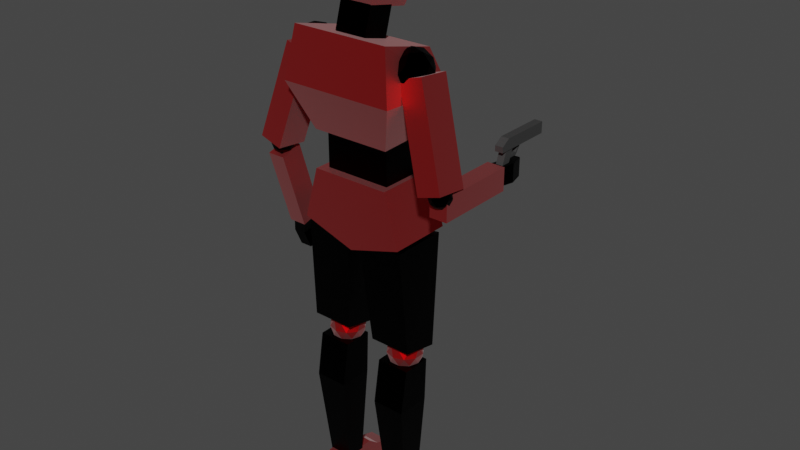 # Source: low_poly.blend  (saved by Blender 3.1.7; exported with 4.5.12 LTS)
import bpy
from mathutils import Matrix  # noqa: F401  (used for matrix-valued properties, if any)

bpy.ops.wm.read_factory_settings(use_empty=True)
scene = bpy.context.scene
scene.name = 'Scene'

# ---- collections
col_collection = bpy.data.collections.new('Collection'); scene.collection.children.link(col_collection)
col_background = bpy.data.collections.new('background'); scene.collection.children.link(col_background)
col_body = bpy.data.collections.new('body'); scene.collection.children.link(col_body)
col_gun = bpy.data.collections.new('gun'); scene.collection.children.link(col_gun)

# ---- materials (node trees are filled in below, after node groups)
mat_material_002 = bpy.data.materials.new('Material.002')
mat_material_002.use_transparent_shadow = False
mat_material_003 = bpy.data.materials.new('Material.003')
mat_material_003.use_transparent_shadow = False
mat_material_001 = bpy.data.materials.new('Material.001')
mat_material_001.use_transparent_shadow = False

# ---- material node trees
mat_material_002.use_nodes = True; mat_material_002.node_tree.nodes.clear()
_N = mat_material_002.node_tree.nodes; _L = mat_material_002.node_tree.links
n0 = _N.new('ShaderNodeBsdfPrincipled'); n0.name = 'Principled BSDF'; n0.location = (10, 300)
n0.distribution = 'GGX'
n0.subsurface_method = 'RANDOM_WALK_SKIN'
n0.inputs[0].default_value = (0.8, 0.0, 0.001614, 1.0)
n0.inputs[1].default_value = 1.0
n0.inputs[3].default_value = 1.45
n0.inputs[24].default_value = 0.2
n0.inputs[27].default_value = (0.0, 0.0, 0.0, 1.0)
n0.inputs[28].default_value = 1.0
n1 = _N.new('ShaderNodeOutputMaterial'); n1.name = 'Material Output'; n1.location = (300, 300)
n2 = _N.new('ShaderNodeObjectInfo'); n2.name = 'Object Info'; n2.location = (-180, 40)
_L.new(n0.outputs[0], n1.inputs[0])
n1.is_active_output = True
mat_material_003.use_nodes = True; mat_material_003.node_tree.nodes.clear()
_N = mat_material_003.node_tree.nodes; _L = mat_material_003.node_tree.links
n0 = _N.new('ShaderNodeBsdfPrincipled'); n0.name = 'Principled BSDF'; n0.location = (10, 300)
n0.distribution = 'GGX'
n0.subsurface_method = 'RANDOM_WALK_SKIN'
n0.inputs[0].default_value = (0.0, 0.0, 0.0, 1.0)
n0.inputs[1].default_value = 1.0
n0.inputs[3].default_value = 1.45
n0.inputs[27].default_value = (0.0, 0.0, 0.0, 1.0)
n0.inputs[28].default_value = 1.0
n1 = _N.new('ShaderNodeOutputMaterial'); n1.name = 'Material Output'; n1.location = (300, 300)
_L.new(n0.outputs[0], n1.inputs[0])
n1.is_active_output = True
mat_material_001.use_nodes = True; mat_material_001.node_tree.nodes.clear()
_N = mat_material_001.node_tree.nodes; _L = mat_material_001.node_tree.links
n0 = _N.new('ShaderNodeBsdfPrincipled'); n0.name = 'Principled BSDF'; n0.location = (10, 300)
n0.distribution = 'GGX'
n0.subsurface_method = 'RANDOM_WALK_SKIN'
n0.inputs[0].default_value = (0.03968, 0.03968, 0.03968, 1.0)
n0.inputs[3].default_value = 1.45
n0.inputs[27].default_value = (0.0, 0.0, 0.0, 1.0)
n0.inputs[28].default_value = 1.0
n1 = _N.new('ShaderNodeOutputMaterial'); n1.name = 'Material Output'; n1.location = (300, 300)
_L.new(n0.outputs[0], n1.inputs[0])
n1.is_active_output = True

# ---- world
world_world = bpy.data.worlds.new('World'); scene.world = world_world
world_world.use_nodes = True; world_world.node_tree.nodes.clear()
_N = world_world.node_tree.nodes; _L = world_world.node_tree.links
n0 = _N.new('ShaderNodeOutputWorld'); n0.name = 'World Output'; n0.location = (300, 300)
n1 = _N.new('ShaderNodeBackground'); n1.name = 'Background'; n1.location = (10, 300)
n1.inputs[0].default_value = (0.05088, 0.05088, 0.05088, 1.0)
_L.new(n1.outputs[0], n0.inputs[0])
n0.is_active_output = True
world_world.color = (0.05088, 0.05088, 0.05088)
world_world.use_sun_shadow = False
world_world.sun_shadow_jitter_overblur = 0.0

# ---- meshes
me_cube_001 = bpy.data.meshes.new('Cube.001')
me_cube_001.from_pydata([(-0.5968, -0.4033, -0.8064), (-0.5949, -0.6475, 0.8213), (-0.5968, 0.6283, -1.0), (-0.5949, 0.4676, 0.866), (0.5968, -0.4033, -0.8064), (0.5949, -0.6475, 0.8213), (0.5968, 0.6283, -1.0), (0.5949, 0.4676, 0.866), (-1.073, -1.0, 0.1042), (-1.073, 1.0, 0.1042), (1.164, 1.0, 0.1042), (1.164, -1.0, 0.1042)], [], [(8, 1, 3, 9), (9, 3, 7, 10), (10, 7, 5, 11), (11, 5, 1, 8), (2, 6, 4, 0), (7, 3, 1, 5), (4, 11, 8, 0), (6, 10, 11, 4), (2, 9, 10, 6), (0, 8, 9, 2)])
_uv = me_cube_001.uv_layers.new(name='UVMap')
_uv.uv.foreach_set('vector', [0.5, 0.0, 0.625, 0.0, 0.625, 0.25, 0.5, 0.25, 0.5, 0.25, 0.625, 0.25, 0.625, 0.5, 0.5, 0.5, 0.5, 0.5, 0.625, 0.5, 0.625, 0.75, 0.5, 0.75, 0.5, 0.75, 0.625, 0.75, 0.625, 1.0, 0.5, 1.0, 0.125, 0.5, 0.375, 0.5, 0.375, 0.75, 0.125, 0.75, 0.625, 0.5, 0.875, 0.5, 0.875, 0.75, 0.625, 0.75, 0.375, 0.75, 0.5, 0.75, 0.5, 1.0, 0.375, 1.0, 0.375, 0.5, 0.5, 0.5, 0.5, 0.75, 0.375, 0.75, 0.375, 0.25, 0.5, 0.25, 0.5, 0.5, 0.375, 0.5, 0.375, 0.0, 0.5, 0.0, 0.5, 0.25, 0.375, 0.25])
me_cube_001.materials.append(mat_material_002)
me_cube_001.use_remesh_fix_poles = True
me_cube_001.use_remesh_preserve_attributes = False
me_cube_001.update()
me_cube_002 = bpy.data.meshes.new('Cube.002')
me_cube_002.from_pydata([(-1.0, -1.0, -1.0), (-1.0, -1.0, 1.0), (-1.0, 1.0, -1.0), (-1.0, 1.0, 1.0), (1.0, -1.0, -1.0), (1.0, -1.0, 1.0), (1.0, 1.0, -1.0), (1.0, 1.0, 1.0)], [], [(0, 1, 3, 2), (2, 3, 7, 6), (6, 7, 5, 4), (4, 5, 1, 0), (2, 6, 4, 0), (7, 3, 1, 5)])
_uv = me_cube_002.uv_layers.new(name='UVMap')
_uv.uv.foreach_set('vector', [0.375, 0.0, 0.625, 0.0, 0.625, 0.25, 0.375, 0.25, 0.375, 0.25, 0.625, 0.25, 0.625, 0.5, 0.375, 0.5, 0.375, 0.5, 0.625, 0.5, 0.625, 0.75, 0.375, 0.75, 0.375, 0.75, 0.625, 0.75, 0.625, 1.0, 0.375, 1.0, 0.125, 0.5, 0.375, 0.5, 0.375, 0.75, 0.125, 0.75, 0.625, 0.5, 0.875, 0.5, 0.875, 0.75, 0.625, 0.75])
me_cube_002.materials.append(mat_material_003)
me_cube_002.use_remesh_fix_poles = True
me_cube_002.use_remesh_preserve_attributes = False
me_cube_002.update()
me_cube_003 = bpy.data.meshes.new('Cube.003')
me_cube_003.from_pydata([(-0.6955, -0.5368, -0.5872), (-0.863, -0.7254, 1.085), (-0.6955, 0.5473, -0.5449), (-0.863, 0.2599, 0.8413), (0.6955, -0.5368, -0.5872), (0.863, -0.7254, 1.085), (0.6955, 0.5473, -0.5449), (0.863, 0.2599, 0.8413), (-1.0, -0.8519, 0.2128), (-1.0, 0.545, 0.1599), (1.0, 0.545, 0.1599), (1.0, -0.8519, 0.2128), (-0.6121, -0.4184, -0.4861), (-0.6121, 0.4091, -0.4861), (0.5808, -0.4184, -0.4861), (0.5808, 0.4091, -0.4861), (-0.709, -0.5429, -1.244), (-0.9629, -0.5429, -2.147), (-0.709, 0.5746, -1.244), (-0.9629, 0.5746, -2.147), (0.6702, -0.5429, -1.244), (0.9241, -0.5429, -2.162), (0.6702, 0.5746, -1.244), (0.9241, 0.5746, -2.162), (-0.01939, 0.5746, -1.244), (-0.01939, 0.5746, -2.451), (-0.01939, -0.5429, -1.244), (-0.01939, -0.5429, -2.451)], [], [(8, 1, 3, 9), (9, 3, 7, 10), (10, 7, 5, 11), (11, 5, 1, 8), (2, 6, 4, 0), (7, 3, 1, 5), (4, 11, 8, 0), (6, 10, 11, 4), (2, 9, 10, 6), (0, 8, 9, 2), (15, 13, 12, 14), (16, 17, 19, 18), (24, 25, 23, 22), (22, 23, 21, 20), (26, 27, 17, 16), (24, 22, 20, 26), (25, 19, 17, 27), (23, 25, 27, 21), (18, 24, 26, 16), (20, 21, 27, 26), (18, 19, 25, 24), (12, 13, 15, 14)])
_uv = me_cube_003.uv_layers.new(name='UVMap')
_uv.uv.foreach_set('vector', [0.5266, 0.0, 0.625, 0.0, 0.625, 0.25, 0.5266, 0.25, 0.5266, 0.25, 0.625, 0.25, 0.625, 0.5, 0.5266, 0.5, 0.5266, 0.5, 0.625, 0.5, 0.625, 0.75, 0.5266, 0.75, 0.5266, 0.75, 0.625, 0.75, 0.625, 1.0, 0.5266, 1.0, 0.125, 0.5, 0.375, 0.5, 0.375, 0.75, 0.125, 0.75, 0.625, 0.5, 0.875, 0.5, 0.875, 0.75, 0.625, 0.75, 0.375, 0.75, 0.5266, 0.75, 0.5266, 1.0, 0.375, 1.0, 0.375, 0.5, 0.5266, 0.5, 0.5266, 0.75, 0.375, 0.75, 0.375, 0.25, 0.5266, 0.25, 0.5266, 0.5, 0.375, 0.5, 0.375, 0.0, 0.5266, 0.0, 0.5266, 0.25, 0.375, 0.25, 0.625, 0.5, 0.875, 0.5, 0.875, 0.75, 0.625, 0.75, 0.375, 0.0, 0.625, 0.0, 0.625, 0.25, 0.375, 0.25, 0.374, 0.374, 0.626, 0.374, 0.6269, 0.4981, 0.3731, 0.4981, 0.3731, 0.4981, 0.6269, 0.4981, 0.6269, 0.7519, 0.3731, 0.7519, 0.374, 0.8779, 0.626, 0.8779, 0.625, 1.004, 0.375, 1.004, 0.2471, 0.499, 0.3731, 0.4981, 0.3731, 0.7519, 0.2471, 0.751, 0.7529, 0.499, 0.8788, 0.5, 0.8788, 0.75, 0.7529, 0.751, 0.6269, 0.4981, 0.7529, 0.499, 0.7529, 0.751, 0.6269, 0.7519, 0.1212, 0.5, 0.2471, 0.499, 0.2471, 0.751, 0.1212, 0.75, 0.3731, 0.7519, 0.6269, 0.7519, 0.626, 0.8779, 0.374, 0.8779, 0.375, 0.25, 0.625, 0.25, 0.626, 0.374, 0.374, 0.374, 0.625, 0.0, 0.625, 0.25, 0.625, 0.5, 0.625, 0.75])
me_cube_003.materials.append(mat_material_002)
me_cube_003.use_remesh_fix_poles = True
me_cube_003.use_remesh_preserve_attributes = False
me_cube_003.update()
me_cube_005 = bpy.data.meshes.new('Cube.005')
me_cube_005.from_pydata([(-0.7118, -1.0, -1.049), (-0.4235, -0.7406, 0.8999), (-0.7118, 1.0, -1.049), (-0.4235, 0.5723, 1.043), (0.9566, -1.0, -1.171), (1.09, -0.7406, 0.8999), (0.9566, 1.0, -1.171), (1.09, 0.5723, 1.043)], [], [(0, 1, 3, 2), (2, 3, 7, 6), (6, 7, 5, 4), (4, 5, 1, 0), (2, 6, 4, 0), (7, 3, 1, 5)])
_uv = me_cube_005.uv_layers.new(name='UVMap')
_uv.uv.foreach_set('vector', [0.375, 0.0, 0.625, 0.0, 0.625, 0.25, 0.375, 0.25, 0.375, 0.25, 0.625, 0.25, 0.625, 0.5, 0.375, 0.5, 0.375, 0.5, 0.625, 0.5, 0.625, 0.75, 0.375, 0.75, 0.375, 0.75, 0.625, 0.75, 0.625, 1.0, 0.375, 1.0, 0.125, 0.5, 0.375, 0.5, 0.375, 0.75, 0.125, 0.75, 0.625, 0.5, 0.875, 0.5, 0.875, 0.75, 0.625, 0.75])
me_cube_005.materials.append(mat_material_003)
me_cube_005.use_remesh_fix_poles = True
me_cube_005.use_remesh_preserve_attributes = False
me_cube_005.update()
me_icosphere = bpy.data.meshes.new('Icosphere')
me_icosphere.from_pydata([(0.0, 0.0, -1.0), (0.7236, -0.5257, -0.4472), (-0.2764, -0.8506, -0.4472), (-0.8944, 0.0, -0.4472), (-0.2764, 0.8506, -0.4472), (0.7236, 0.5257, -0.4472), (0.2764, -0.8506, 0.4472), (-0.7236, -0.5257, 0.4472), (-0.7236, 0.5257, 0.4472), (0.2764, 0.8506, 0.4472), (0.8944, 0.0, 0.4472), (0.0, 0.0, 1.0), (-0.1625, -0.5, -0.8507), (0.4253, -0.309, -0.8507), (0.2629, -0.809, -0.5257), (0.8506, 0.0, -0.5257), (0.4253, 0.309, -0.8507), (-0.5257, 0.0, -0.8507), (-0.6882, -0.5, -0.5257), (-0.1625, 0.5, -0.8507), (-0.6882, 0.5, -0.5257), (0.2629, 0.809, -0.5257), (0.9511, -0.309, 0.0), (0.9511, 0.309, 0.0), (0.0, -1.0, 0.0), (0.5878, -0.809, 0.0), (-0.9511, -0.309, 0.0), (-0.5878, -0.809, 0.0), (-0.5878, 0.809, 0.0), (-0.9511, 0.309, 0.0), (0.5878, 0.809, 0.0), (0.0, 1.0, 0.0), (0.6882, -0.5, 0.5257), (-0.2629, -0.809, 0.5257), (-0.8506, 0.0, 0.5257), (-0.2629, 0.809, 0.5257), (0.6882, 0.5, 0.5257), (0.1625, -0.5, 0.8507), (0.5257, 0.0, 0.8507), (-0.4253, -0.309, 0.8507), (-0.4253, 0.309, 0.8507), (0.1625, 0.5, 0.8507)], [], [(0, 13, 12), (1, 13, 15), (0, 12, 17), (0, 17, 19), (0, 19, 16), (1, 15, 22), (2, 14, 24), (3, 18, 26), (4, 20, 28), (5, 21, 30), (1, 22, 25), (2, 24, 27), (3, 26, 29), (4, 28, 31), (5, 30, 23), (6, 32, 37), (7, 33, 39), (8, 34, 40), (9, 35, 41), (10, 36, 38), (38, 41, 11), (38, 36, 41), (36, 9, 41), (41, 40, 11), (41, 35, 40), (35, 8, 40), (40, 39, 11), (40, 34, 39), (34, 7, 39), (39, 37, 11), (39, 33, 37), (33, 6, 37), (37, 38, 11), (37, 32, 38), (32, 10, 38), (23, 36, 10), (23, 30, 36), (30, 9, 36), (31, 35, 9), (31, 28, 35), (28, 8, 35), (29, 34, 8), (29, 26, 34), (26, 7, 34), (27, 33, 7), (27, 24, 33), (24, 6, 33), (25, 32, 6), (25, 22, 32), (22, 10, 32), (30, 31, 9), (30, 21, 31), (21, 4, 31), (28, 29, 8), (28, 20, 29), (20, 3, 29), (26, 27, 7), (26, 18, 27), (18, 2, 27), (24, 25, 6), (24, 14, 25), (14, 1, 25), (22, 23, 10), (22, 15, 23), (15, 5, 23), (16, 21, 5), (16, 19, 21), (19, 4, 21), (19, 20, 4), (19, 17, 20), (17, 3, 20), (17, 18, 3), (17, 12, 18), (12, 2, 18), (15, 16, 5), (15, 13, 16), (13, 0, 16), (12, 14, 2), (12, 13, 14), (13, 1, 14)])
_uv = me_icosphere.uv_layers.new(name='UVMap')
_uv.uv.foreach_set('vector', [0.1818, 0.0, 0.2273, 0.07873, 0.1364, 0.07873, 0.2727, 0.1575, 0.3182, 0.07873, 0.3636, 0.1575, 0.9091, 0.0, 0.9545, 0.07873, 0.8636, 0.07873, 0.7273, 0.0, 0.7727, 0.07873, 0.6818, 0.07873, 0.5455, 0.0, 0.5909, 0.07873, 0.5, 0.07873, 0.2727, 0.1575, 0.3636, 0.1575, 0.3182, 0.2362, 0.09091, 0.1575, 0.1818, 0.1575, 0.1364, 0.2362, 0.8182, 0.1575, 0.9091, 0.1575, 0.8636, 0.2362, 0.6364, 0.1575, 0.7273, 0.1575, 0.6818, 0.2362, 0.4545, 0.1575, 0.5455, 0.1575, 0.5, 0.2362, 0.2727, 0.1575, 0.3182, 0.2362, 0.2273, 0.2362, 0.09091, 0.1575, 0.1364, 0.2362, 0.04546, 0.2362, 0.8182, 0.1575, 0.8636, 0.2362, 0.7727, 0.2362, 0.6364, 0.1575, 0.6818, 0.2362, 0.5909, 0.2362, 0.4545, 0.1575, 0.5, 0.2362, 0.4091, 0.2362, 0.1818, 0.3149, 0.2727, 0.3149, 0.2273, 0.3937, 0.0, 0.3149, 0.09091, 0.3149, 0.04546, 0.3937, 0.7273, 0.3149, 0.8182, 0.3149, 0.7727, 0.3937, 0.5455, 0.3149, 0.6364, 0.3149, 0.5909, 0.3937, 0.3636, 0.3149, 0.4545, 0.3149, 0.4091, 0.3937, 0.4091, 0.3937, 0.5, 0.3937, 0.4545, 0.4724, 0.4091, 0.3937, 0.4545, 0.3149, 0.5, 0.3937, 0.4545, 0.3149, 0.5455, 0.3149, 0.5, 0.3937, 0.5909, 0.3937, 0.6818, 0.3937, 0.6364, 0.4724, 0.5909, 0.3937, 0.6364, 0.3149, 0.6818, 0.3937, 0.6364, 0.3149, 0.7273, 0.3149, 0.6818, 0.3937, 0.7727, 0.3937, 0.8636, 0.3937, 0.8182, 0.4724, 0.7727, 0.3937, 0.8182, 0.3149, 0.8636, 0.3937, 0.8182, 0.3149, 0.9091, 0.3149, 0.8636, 0.3937, 0.04546, 0.3937, 0.1364, 0.3937, 0.09091, 0.4724, 0.04546, 0.3937, 0.09091, 0.3149, 0.1364, 0.3937, 0.09091, 0.3149, 0.1818, 0.3149, 0.1364, 0.3937, 0.2273, 0.3937, 0.3182, 0.3937, 0.2727, 0.4724, 0.2273, 0.3937, 0.2727, 0.3149, 0.3182, 0.3937, 0.2727, 0.3149, 0.3636, 0.3149, 0.3182, 0.3937, 0.4091, 0.2362, 0.4545, 0.3149, 0.3636, 0.3149, 0.4091, 0.2362, 0.5, 0.2362, 0.4545, 0.3149, 0.5, 0.2362, 0.5455, 0.3149, 0.4545, 0.3149, 0.5909, 0.2362, 0.6364, 0.3149, 0.5455, 0.3149, 0.5909, 0.2362, 0.6818, 0.2362, 0.6364, 0.3149, 0.6818, 0.2362, 0.7273, 0.3149, 0.6364, 0.3149, 0.7727, 0.2362, 0.8182, 0.3149, 0.7273, 0.3149, 0.7727, 0.2362, 0.8636, 0.2362, 0.8182, 0.3149, 0.8636, 0.2362, 0.9091, 0.3149, 0.8182, 0.3149, 0.04546, 0.2362, 0.09091, 0.3149, 0.0, 0.3149, 0.04546, 0.2362, 0.1364, 0.2362, 0.09091, 0.3149, 0.1364, 0.2362, 0.1818, 0.3149, 0.09091, 0.3149, 0.2273, 0.2362, 0.2727, 0.3149, 0.1818, 0.3149, 0.2273, 0.2362, 0.3182, 0.2362, 0.2727, 0.3149, 0.3182, 0.2362, 0.3636, 0.3149, 0.2727, 0.3149, 0.5, 0.2362, 0.5909, 0.2362, 0.5455, 0.3149, 0.5, 0.2362, 0.5455, 0.1575, 0.5909, 0.2362, 0.5455, 0.1575, 0.6364, 0.1575, 0.5909, 0.2362, 0.6818, 0.2362, 0.7727, 0.2362, 0.7273, 0.3149, 0.6818, 0.2362, 0.7273, 0.1575, 0.7727, 0.2362, 0.7273, 0.1575, 0.8182, 0.1575, 0.7727, 0.2362, 0.8636, 0.2362, 0.9545, 0.2362, 0.9091, 0.3149, 0.8636, 0.2362, 0.9091, 0.1575, 0.9545, 0.2362, 0.9091, 0.1575, 1.0, 0.1575, 0.9545, 0.2362, 0.1364, 0.2362, 0.2273, 0.2362, 0.1818, 0.3149, 0.1364, 0.2362, 0.1818, 0.1575, 0.2273, 0.2362, 0.1818, 0.1575, 0.2727, 0.1575, 0.2273, 0.2362, 0.3182, 0.2362, 0.4091, 0.2362, 0.3636, 0.3149, 0.3182, 0.2362, 0.3636, 0.1575, 0.4091, 0.2362, 0.3636, 0.1575, 0.4545, 0.1575, 0.4091, 0.2362, 0.5, 0.07873, 0.5455, 0.1575, 0.4545, 0.1575, 0.5, 0.07873, 0.5909, 0.07873, 0.5455, 0.1575, 0.5909, 0.07873, 0.6364, 0.1575, 0.5455, 0.1575, 0.6818, 0.07873, 0.7273, 0.1575, 0.6364, 0.1575, 0.6818, 0.07873, 0.7727, 0.07873, 0.7273, 0.1575, 0.7727, 0.07873, 0.8182, 0.1575, 0.7273, 0.1575, 0.8636, 0.07873, 0.9091, 0.1575, 0.8182, 0.1575, 0.8636, 0.07873, 0.9545, 0.07873, 0.9091, 0.1575, 0.9545, 0.07873, 1.0, 0.1575, 0.9091, 0.1575, 0.3636, 0.1575, 0.4091, 0.07873, 0.4545, 0.1575, 0.3636, 0.1575, 0.3182, 0.07873, 0.4091, 0.07873, 0.3182, 0.07873, 0.3636, 0.0, 0.4091, 0.07873, 0.1364, 0.07873, 0.1818, 0.1575, 0.09091, 0.1575, 0.1364, 0.07873, 0.2273, 0.07873, 0.1818, 0.1575, 0.2273, 0.07873, 0.2727, 0.1575, 0.1818, 0.1575])
me_icosphere.materials.append(mat_material_003)
me_icosphere.use_remesh_fix_poles = True
me_icosphere.use_remesh_preserve_attributes = False
me_icosphere.update()
me_icosphere_001 = bpy.data.meshes.new('Icosphere.001')
me_icosphere_001.from_pydata([(0.0, 0.0, -1.0), (0.7236, -0.5257, -0.4472), (-0.2764, -0.8506, -0.4472), (-0.8944, 0.0, -0.4472), (-0.2764, 0.8506, -0.4472), (0.7236, 0.5257, -0.4472), (0.2764, -0.8506, 0.4472), (-0.7236, -0.5257, 0.4472), (-0.7236, 0.5257, 0.4472), (0.2764, 0.8506, 0.4472), (0.8944, 0.0, 0.4472), (0.0, 0.0, 1.0), (-0.1625, -0.5, -0.8507), (0.4253, -0.309, -0.8507), (0.2629, -0.809, -0.5257), (0.8506, 0.0, -0.5257), (0.4253, 0.309, -0.8507), (-0.5257, 0.0, -0.8507), (-0.6882, -0.5, -0.5257), (-0.1625, 0.5, -0.8507), (-0.6882, 0.5, -0.5257), (0.2629, 0.809, -0.5257), (0.9511, -0.309, 0.0), (0.9511, 0.309, 0.0), (0.0, -1.0, 0.0), (0.5878, -0.809, 0.0), (-0.9511, -0.309, 0.0), (-0.5878, -0.809, 0.0), (-0.5878, 0.809, 0.0), (-0.9511, 0.309, 0.0), (0.5878, 0.809, 0.0), (0.0, 1.0, 0.0), (0.6882, -0.5, 0.5257), (-0.2629, -0.809, 0.5257), (-0.8506, 0.0, 0.5257), (-0.2629, 0.809, 0.5257), (0.6882, 0.5, 0.5257), (0.1625, -0.5, 0.8507), (0.5257, 0.0, 0.8507), (-0.4253, -0.309, 0.8507), (-0.4253, 0.309, 0.8507), (0.1625, 0.5, 0.8507)], [], [(0, 13, 12), (1, 13, 15), (0, 12, 17), (0, 17, 19), (0, 19, 16), (1, 15, 22), (2, 14, 24), (3, 18, 26), (4, 20, 28), (5, 21, 30), (1, 22, 25), (2, 24, 27), (3, 26, 29), (4, 28, 31), (5, 30, 23), (6, 32, 37), (7, 33, 39), (8, 34, 40), (9, 35, 41), (10, 36, 38), (38, 41, 11), (38, 36, 41), (36, 9, 41), (41, 40, 11), (41, 35, 40), (35, 8, 40), (40, 39, 11), (40, 34, 39), (34, 7, 39), (39, 37, 11), (39, 33, 37), (33, 6, 37), (37, 38, 11), (37, 32, 38), (32, 10, 38), (23, 36, 10), (23, 30, 36), (30, 9, 36), (31, 35, 9), (31, 28, 35), (28, 8, 35), (29, 34, 8), (29, 26, 34), (26, 7, 34), (27, 33, 7), (27, 24, 33), (24, 6, 33), (25, 32, 6), (25, 22, 32), (22, 10, 32), (30, 31, 9), (30, 21, 31), (21, 4, 31), (28, 29, 8), (28, 20, 29), (20, 3, 29), (26, 27, 7), (26, 18, 27), (18, 2, 27), (24, 25, 6), (24, 14, 25), (14, 1, 25), (22, 23, 10), (22, 15, 23), (15, 5, 23), (16, 21, 5), (16, 19, 21), (19, 4, 21), (19, 20, 4), (19, 17, 20), (17, 3, 20), (17, 18, 3), (17, 12, 18), (12, 2, 18), (15, 16, 5), (15, 13, 16), (13, 0, 16), (12, 14, 2), (12, 13, 14), (13, 1, 14)])
_uv = me_icosphere_001.uv_layers.new(name='UVMap')
_uv.uv.foreach_set('vector', [0.1818, 0.0, 0.2273, 0.07873, 0.1364, 0.07873, 0.2727, 0.1575, 0.3182, 0.07873, 0.3636, 0.1575, 0.9091, 0.0, 0.9545, 0.07873, 0.8636, 0.07873, 0.7273, 0.0, 0.7727, 0.07873, 0.6818, 0.07873, 0.5455, 0.0, 0.5909, 0.07873, 0.5, 0.07873, 0.2727, 0.1575, 0.3636, 0.1575, 0.3182, 0.2362, 0.09091, 0.1575, 0.1818, 0.1575, 0.1364, 0.2362, 0.8182, 0.1575, 0.9091, 0.1575, 0.8636, 0.2362, 0.6364, 0.1575, 0.7273, 0.1575, 0.6818, 0.2362, 0.4545, 0.1575, 0.5455, 0.1575, 0.5, 0.2362, 0.2727, 0.1575, 0.3182, 0.2362, 0.2273, 0.2362, 0.09091, 0.1575, 0.1364, 0.2362, 0.04546, 0.2362, 0.8182, 0.1575, 0.8636, 0.2362, 0.7727, 0.2362, 0.6364, 0.1575, 0.6818, 0.2362, 0.5909, 0.2362, 0.4545, 0.1575, 0.5, 0.2362, 0.4091, 0.2362, 0.1818, 0.3149, 0.2727, 0.3149, 0.2273, 0.3937, 0.0, 0.3149, 0.09091, 0.3149, 0.04546, 0.3937, 0.7273, 0.3149, 0.8182, 0.3149, 0.7727, 0.3937, 0.5455, 0.3149, 0.6364, 0.3149, 0.5909, 0.3937, 0.3636, 0.3149, 0.4545, 0.3149, 0.4091, 0.3937, 0.4091, 0.3937, 0.5, 0.3937, 0.4545, 0.4724, 0.4091, 0.3937, 0.4545, 0.3149, 0.5, 0.3937, 0.4545, 0.3149, 0.5455, 0.3149, 0.5, 0.3937, 0.5909, 0.3937, 0.6818, 0.3937, 0.6364, 0.4724, 0.5909, 0.3937, 0.6364, 0.3149, 0.6818, 0.3937, 0.6364, 0.3149, 0.7273, 0.3149, 0.6818, 0.3937, 0.7727, 0.3937, 0.8636, 0.3937, 0.8182, 0.4724, 0.7727, 0.3937, 0.8182, 0.3149, 0.8636, 0.3937, 0.8182, 0.3149, 0.9091, 0.3149, 0.8636, 0.3937, 0.04546, 0.3937, 0.1364, 0.3937, 0.09091, 0.4724, 0.04546, 0.3937, 0.09091, 0.3149, 0.1364, 0.3937, 0.09091, 0.3149, 0.1818, 0.3149, 0.1364, 0.3937, 0.2273, 0.3937, 0.3182, 0.3937, 0.2727, 0.4724, 0.2273, 0.3937, 0.2727, 0.3149, 0.3182, 0.3937, 0.2727, 0.3149, 0.3636, 0.3149, 0.3182, 0.3937, 0.4091, 0.2362, 0.4545, 0.3149, 0.3636, 0.3149, 0.4091, 0.2362, 0.5, 0.2362, 0.4545, 0.3149, 0.5, 0.2362, 0.5455, 0.3149, 0.4545, 0.3149, 0.5909, 0.2362, 0.6364, 0.3149, 0.5455, 0.3149, 0.5909, 0.2362, 0.6818, 0.2362, 0.6364, 0.3149, 0.6818, 0.2362, 0.7273, 0.3149, 0.6364, 0.3149, 0.7727, 0.2362, 0.8182, 0.3149, 0.7273, 0.3149, 0.7727, 0.2362, 0.8636, 0.2362, 0.8182, 0.3149, 0.8636, 0.2362, 0.9091, 0.3149, 0.8182, 0.3149, 0.04546, 0.2362, 0.09091, 0.3149, 0.0, 0.3149, 0.04546, 0.2362, 0.1364, 0.2362, 0.09091, 0.3149, 0.1364, 0.2362, 0.1818, 0.3149, 0.09091, 0.3149, 0.2273, 0.2362, 0.2727, 0.3149, 0.1818, 0.3149, 0.2273, 0.2362, 0.3182, 0.2362, 0.2727, 0.3149, 0.3182, 0.2362, 0.3636, 0.3149, 0.2727, 0.3149, 0.5, 0.2362, 0.5909, 0.2362, 0.5455, 0.3149, 0.5, 0.2362, 0.5455, 0.1575, 0.5909, 0.2362, 0.5455, 0.1575, 0.6364, 0.1575, 0.5909, 0.2362, 0.6818, 0.2362, 0.7727, 0.2362, 0.7273, 0.3149, 0.6818, 0.2362, 0.7273, 0.1575, 0.7727, 0.2362, 0.7273, 0.1575, 0.8182, 0.1575, 0.7727, 0.2362, 0.8636, 0.2362, 0.9545, 0.2362, 0.9091, 0.3149, 0.8636, 0.2362, 0.9091, 0.1575, 0.9545, 0.2362, 0.9091, 0.1575, 1.0, 0.1575, 0.9545, 0.2362, 0.1364, 0.2362, 0.2273, 0.2362, 0.1818, 0.3149, 0.1364, 0.2362, 0.1818, 0.1575, 0.2273, 0.2362, 0.1818, 0.1575, 0.2727, 0.1575, 0.2273, 0.2362, 0.3182, 0.2362, 0.4091, 0.2362, 0.3636, 0.3149, 0.3182, 0.2362, 0.3636, 0.1575, 0.4091, 0.2362, 0.3636, 0.1575, 0.4545, 0.1575, 0.4091, 0.2362, 0.5, 0.07873, 0.5455, 0.1575, 0.4545, 0.1575, 0.5, 0.07873, 0.5909, 0.07873, 0.5455, 0.1575, 0.5909, 0.07873, 0.6364, 0.1575, 0.5455, 0.1575, 0.6818, 0.07873, 0.7273, 0.1575, 0.6364, 0.1575, 0.6818, 0.07873, 0.7727, 0.07873, 0.7273, 0.1575, 0.7727, 0.07873, 0.8182, 0.1575, 0.7273, 0.1575, 0.8636, 0.07873, 0.9091, 0.1575, 0.8182, 0.1575, 0.8636, 0.07873, 0.9545, 0.07873, 0.9091, 0.1575, 0.9545, 0.07873, 1.0, 0.1575, 0.9091, 0.1575, 0.3636, 0.1575, 0.4091, 0.07873, 0.4545, 0.1575, 0.3636, 0.1575, 0.3182, 0.07873, 0.4091, 0.07873, 0.3182, 0.07873, 0.3636, 0.0, 0.4091, 0.07873, 0.1364, 0.07873, 0.1818, 0.1575, 0.09091, 0.1575, 0.1364, 0.07873, 0.2273, 0.07873, 0.1818, 0.1575, 0.2273, 0.07873, 0.2727, 0.1575, 0.1818, 0.1575])
me_icosphere_001.materials.append(mat_material_003)
me_icosphere_001.use_remesh_fix_poles = True
me_icosphere_001.use_remesh_preserve_attributes = False
me_icosphere_001.update()
me_icosphere_002 = bpy.data.meshes.new('Icosphere.002')
me_icosphere_002.from_pydata([(0.0, 0.0, -1.0), (0.7236, -0.5257, -0.4472), (-0.2764, -0.8506, -0.4472), (-0.8944, 0.0, -0.4472), (-0.2764, 0.8506, -0.4472), (0.7236, 0.5257, -0.4472), (0.2764, -0.8506, 0.4472), (-0.7236, -0.5257, 0.4472), (-0.7236, 0.5257, 0.4472), (0.2764, 0.8506, 0.4472), (0.8944, 0.0, 0.4472), (0.0, 0.0, 1.0), (-0.1625, -0.5, -0.8507), (0.4253, -0.309, -0.8507), (0.2629, -0.809, -0.5257), (0.8506, 0.0, -0.5257), (0.4253, 0.309, -0.8507), (-0.5257, 0.0, -0.8507), (-0.6882, -0.5, -0.5257), (-0.1625, 0.5, -0.8507), (-0.6882, 0.5, -0.5257), (0.2629, 0.809, -0.5257), (0.9511, -0.309, 0.0), (0.9511, 0.309, 0.0), (0.0, -1.0, 0.0), (0.5878, -0.809, 0.0), (-0.9511, -0.309, 0.0), (-0.5878, -0.809, 0.0), (-0.5878, 0.809, 0.0), (-0.9511, 0.309, 0.0), (0.5878, 0.809, 0.0), (0.0, 1.0, 0.0), (0.6882, -0.5, 0.5257), (-0.2629, -0.809, 0.5257), (-0.8506, 0.0, 0.5257), (-0.2629, 0.809, 0.5257), (0.6882, 0.5, 0.5257), (0.1625, -0.5, 0.8507), (0.5257, 0.0, 0.8507), (-0.4253, -0.309, 0.8507), (-0.4253, 0.309, 0.8507), (0.1625, 0.5, 0.8507)], [], [(0, 13, 12), (1, 13, 15), (0, 12, 17), (0, 17, 19), (0, 19, 16), (1, 15, 22), (2, 14, 24), (3, 18, 26), (4, 20, 28), (5, 21, 30), (1, 22, 25), (2, 24, 27), (3, 26, 29), (4, 28, 31), (5, 30, 23), (6, 32, 37), (7, 33, 39), (8, 34, 40), (9, 35, 41), (10, 36, 38), (38, 41, 11), (38, 36, 41), (36, 9, 41), (41, 40, 11), (41, 35, 40), (35, 8, 40), (40, 39, 11), (40, 34, 39), (34, 7, 39), (39, 37, 11), (39, 33, 37), (33, 6, 37), (37, 38, 11), (37, 32, 38), (32, 10, 38), (23, 36, 10), (23, 30, 36), (30, 9, 36), (31, 35, 9), (31, 28, 35), (28, 8, 35), (29, 34, 8), (29, 26, 34), (26, 7, 34), (27, 33, 7), (27, 24, 33), (24, 6, 33), (25, 32, 6), (25, 22, 32), (22, 10, 32), (30, 31, 9), (30, 21, 31), (21, 4, 31), (28, 29, 8), (28, 20, 29), (20, 3, 29), (26, 27, 7), (26, 18, 27), (18, 2, 27), (24, 25, 6), (24, 14, 25), (14, 1, 25), (22, 23, 10), (22, 15, 23), (15, 5, 23), (16, 21, 5), (16, 19, 21), (19, 4, 21), (19, 20, 4), (19, 17, 20), (17, 3, 20), (17, 18, 3), (17, 12, 18), (12, 2, 18), (15, 16, 5), (15, 13, 16), (13, 0, 16), (12, 14, 2), (12, 13, 14), (13, 1, 14)])
_uv = me_icosphere_002.uv_layers.new(name='UVMap')
_uv.uv.foreach_set('vector', [0.1818, 0.0, 0.2273, 0.07873, 0.1364, 0.07873, 0.2727, 0.1575, 0.3182, 0.07873, 0.3636, 0.1575, 0.9091, 0.0, 0.9545, 0.07873, 0.8636, 0.07873, 0.7273, 0.0, 0.7727, 0.07873, 0.6818, 0.07873, 0.5455, 0.0, 0.5909, 0.07873, 0.5, 0.07873, 0.2727, 0.1575, 0.3636, 0.1575, 0.3182, 0.2362, 0.09091, 0.1575, 0.1818, 0.1575, 0.1364, 0.2362, 0.8182, 0.1575, 0.9091, 0.1575, 0.8636, 0.2362, 0.6364, 0.1575, 0.7273, 0.1575, 0.6818, 0.2362, 0.4545, 0.1575, 0.5455, 0.1575, 0.5, 0.2362, 0.2727, 0.1575, 0.3182, 0.2362, 0.2273, 0.2362, 0.09091, 0.1575, 0.1364, 0.2362, 0.04546, 0.2362, 0.8182, 0.1575, 0.8636, 0.2362, 0.7727, 0.2362, 0.6364, 0.1575, 0.6818, 0.2362, 0.5909, 0.2362, 0.4545, 0.1575, 0.5, 0.2362, 0.4091, 0.2362, 0.1818, 0.3149, 0.2727, 0.3149, 0.2273, 0.3937, 0.0, 0.3149, 0.09091, 0.3149, 0.04546, 0.3937, 0.7273, 0.3149, 0.8182, 0.3149, 0.7727, 0.3937, 0.5455, 0.3149, 0.6364, 0.3149, 0.5909, 0.3937, 0.3636, 0.3149, 0.4545, 0.3149, 0.4091, 0.3937, 0.4091, 0.3937, 0.5, 0.3937, 0.4545, 0.4724, 0.4091, 0.3937, 0.4545, 0.3149, 0.5, 0.3937, 0.4545, 0.3149, 0.5455, 0.3149, 0.5, 0.3937, 0.5909, 0.3937, 0.6818, 0.3937, 0.6364, 0.4724, 0.5909, 0.3937, 0.6364, 0.3149, 0.6818, 0.3937, 0.6364, 0.3149, 0.7273, 0.3149, 0.6818, 0.3937, 0.7727, 0.3937, 0.8636, 0.3937, 0.8182, 0.4724, 0.7727, 0.3937, 0.8182, 0.3149, 0.8636, 0.3937, 0.8182, 0.3149, 0.9091, 0.3149, 0.8636, 0.3937, 0.04546, 0.3937, 0.1364, 0.3937, 0.09091, 0.4724, 0.04546, 0.3937, 0.09091, 0.3149, 0.1364, 0.3937, 0.09091, 0.3149, 0.1818, 0.3149, 0.1364, 0.3937, 0.2273, 0.3937, 0.3182, 0.3937, 0.2727, 0.4724, 0.2273, 0.3937, 0.2727, 0.3149, 0.3182, 0.3937, 0.2727, 0.3149, 0.3636, 0.3149, 0.3182, 0.3937, 0.4091, 0.2362, 0.4545, 0.3149, 0.3636, 0.3149, 0.4091, 0.2362, 0.5, 0.2362, 0.4545, 0.3149, 0.5, 0.2362, 0.5455, 0.3149, 0.4545, 0.3149, 0.5909, 0.2362, 0.6364, 0.3149, 0.5455, 0.3149, 0.5909, 0.2362, 0.6818, 0.2362, 0.6364, 0.3149, 0.6818, 0.2362, 0.7273, 0.3149, 0.6364, 0.3149, 0.7727, 0.2362, 0.8182, 0.3149, 0.7273, 0.3149, 0.7727, 0.2362, 0.8636, 0.2362, 0.8182, 0.3149, 0.8636, 0.2362, 0.9091, 0.3149, 0.8182, 0.3149, 0.04546, 0.2362, 0.09091, 0.3149, 0.0, 0.3149, 0.04546, 0.2362, 0.1364, 0.2362, 0.09091, 0.3149, 0.1364, 0.2362, 0.1818, 0.3149, 0.09091, 0.3149, 0.2273, 0.2362, 0.2727, 0.3149, 0.1818, 0.3149, 0.2273, 0.2362, 0.3182, 0.2362, 0.2727, 0.3149, 0.3182, 0.2362, 0.3636, 0.3149, 0.2727, 0.3149, 0.5, 0.2362, 0.5909, 0.2362, 0.5455, 0.3149, 0.5, 0.2362, 0.5455, 0.1575, 0.5909, 0.2362, 0.5455, 0.1575, 0.6364, 0.1575, 0.5909, 0.2362, 0.6818, 0.2362, 0.7727, 0.2362, 0.7273, 0.3149, 0.6818, 0.2362, 0.7273, 0.1575, 0.7727, 0.2362, 0.7273, 0.1575, 0.8182, 0.1575, 0.7727, 0.2362, 0.8636, 0.2362, 0.9545, 0.2362, 0.9091, 0.3149, 0.8636, 0.2362, 0.9091, 0.1575, 0.9545, 0.2362, 0.9091, 0.1575, 1.0, 0.1575, 0.9545, 0.2362, 0.1364, 0.2362, 0.2273, 0.2362, 0.1818, 0.3149, 0.1364, 0.2362, 0.1818, 0.1575, 0.2273, 0.2362, 0.1818, 0.1575, 0.2727, 0.1575, 0.2273, 0.2362, 0.3182, 0.2362, 0.4091, 0.2362, 0.3636, 0.3149, 0.3182, 0.2362, 0.3636, 0.1575, 0.4091, 0.2362, 0.3636, 0.1575, 0.4545, 0.1575, 0.4091, 0.2362, 0.5, 0.07873, 0.5455, 0.1575, 0.4545, 0.1575, 0.5, 0.07873, 0.5909, 0.07873, 0.5455, 0.1575, 0.5909, 0.07873, 0.6364, 0.1575, 0.5455, 0.1575, 0.6818, 0.07873, 0.7273, 0.1575, 0.6364, 0.1575, 0.6818, 0.07873, 0.7727, 0.07873, 0.7273, 0.1575, 0.7727, 0.07873, 0.8182, 0.1575, 0.7273, 0.1575, 0.8636, 0.07873, 0.9091, 0.1575, 0.8182, 0.1575, 0.8636, 0.07873, 0.9545, 0.07873, 0.9091, 0.1575, 0.9545, 0.07873, 1.0, 0.1575, 0.9091, 0.1575, 0.3636, 0.1575, 0.4091, 0.07873, 0.4545, 0.1575, 0.3636, 0.1575, 0.3182, 0.07873, 0.4091, 0.07873, 0.3182, 0.07873, 0.3636, 0.0, 0.4091, 0.07873, 0.1364, 0.07873, 0.1818, 0.1575, 0.09091, 0.1575, 0.1364, 0.07873, 0.2273, 0.07873, 0.1818, 0.1575, 0.2273, 0.07873, 0.2727, 0.1575, 0.1818, 0.1575])
me_icosphere_002.materials.append(mat_material_002)
me_icosphere_002.use_remesh_fix_poles = True
me_icosphere_002.use_remesh_preserve_attributes = False
me_icosphere_002.update()
me_cube_007 = bpy.data.meshes.new('Cube.007')
me_cube_007.from_pydata([(-0.7118, -1.0, -1.049), (-0.4235, -0.5687, 1.048), (-0.7118, 1.0, -1.049), (-0.4235, 0.7374, 0.8951), (0.9566, -1.0, -1.171), (1.09, -0.5687, 1.048), (0.9566, 1.0, -1.171), (1.09, 0.7374, 0.8951)], [], [(0, 1, 3, 2), (2, 3, 7, 6), (6, 7, 5, 4), (4, 5, 1, 0), (2, 6, 4, 0), (7, 3, 1, 5)])
_uv = me_cube_007.uv_layers.new(name='UVMap')
_uv.uv.foreach_set('vector', [0.375, 0.0, 0.625, 0.0, 0.625, 0.25, 0.375, 0.25, 0.375, 0.25, 0.625, 0.25, 0.625, 0.5, 0.375, 0.5, 0.375, 0.5, 0.625, 0.5, 0.625, 0.75, 0.375, 0.75, 0.375, 0.75, 0.625, 0.75, 0.625, 1.0, 0.375, 1.0, 0.125, 0.5, 0.375, 0.5, 0.375, 0.75, 0.125, 0.75, 0.625, 0.5, 0.875, 0.5, 0.875, 0.75, 0.625, 0.75])
me_cube_007.materials.append(mat_material_003)
me_cube_007.use_remesh_fix_poles = True
me_cube_007.use_remesh_preserve_attributes = False
me_cube_007.update()
me_icosphere_003 = bpy.data.meshes.new('Icosphere.003')
me_icosphere_003.from_pydata([(0.0, 0.0, -1.0), (0.7236, -0.5257, -0.4472), (-0.2764, -0.8506, -0.4472), (-0.8944, 0.0, -0.4472), (-0.2764, 0.8506, -0.4472), (0.7236, 0.5257, -0.4472), (0.2764, -0.8506, 0.4472), (-0.7236, -0.5257, 0.4472), (-0.7236, 0.5257, 0.4472), (0.2764, 0.8506, 0.4472), (0.8944, 0.0, 0.4472), (0.0, 0.0, 1.0), (-0.1625, -0.5, -0.8507), (0.4253, -0.309, -0.8507), (0.2629, -0.809, -0.5257), (0.8506, 0.0, -0.5257), (0.4253, 0.309, -0.8507), (-0.5257, 0.0, -0.8507), (-0.6882, -0.5, -0.5257), (-0.1625, 0.5, -0.8507), (-0.6882, 0.5, -0.5257), (0.2629, 0.809, -0.5257), (0.9511, -0.309, 0.0), (0.9511, 0.309, 0.0), (0.0, -1.0, 0.0), (0.5878, -0.809, 0.0), (-0.9511, -0.309, 0.0), (-0.5878, -0.809, 0.0), (-0.5878, 0.809, 0.0), (-0.9511, 0.309, 0.0), (0.5878, 0.809, 0.0), (0.0, 1.0, 0.0), (0.6882, -0.5, 0.5257), (-0.2629, -0.809, 0.5257), (-0.8506, 0.0, 0.5257), (-0.2629, 0.809, 0.5257), (0.6882, 0.5, 0.5257), (0.1625, -0.5, 0.8507), (0.5257, 0.0, 0.8507), (-0.4253, -0.309, 0.8507), (-0.4253, 0.309, 0.8507), (0.1625, 0.5, 0.8507)], [], [(0, 13, 12), (1, 13, 15), (0, 12, 17), (0, 17, 19), (0, 19, 16), (1, 15, 22), (2, 14, 24), (3, 18, 26), (4, 20, 28), (5, 21, 30), (1, 22, 25), (2, 24, 27), (3, 26, 29), (4, 28, 31), (5, 30, 23), (6, 32, 37), (7, 33, 39), (8, 34, 40), (9, 35, 41), (10, 36, 38), (38, 41, 11), (38, 36, 41), (36, 9, 41), (41, 40, 11), (41, 35, 40), (35, 8, 40), (40, 39, 11), (40, 34, 39), (34, 7, 39), (39, 37, 11), (39, 33, 37), (33, 6, 37), (37, 38, 11), (37, 32, 38), (32, 10, 38), (23, 36, 10), (23, 30, 36), (30, 9, 36), (31, 35, 9), (31, 28, 35), (28, 8, 35), (29, 34, 8), (29, 26, 34), (26, 7, 34), (27, 33, 7), (27, 24, 33), (24, 6, 33), (25, 32, 6), (25, 22, 32), (22, 10, 32), (30, 31, 9), (30, 21, 31), (21, 4, 31), (28, 29, 8), (28, 20, 29), (20, 3, 29), (26, 27, 7), (26, 18, 27), (18, 2, 27), (24, 25, 6), (24, 14, 25), (14, 1, 25), (22, 23, 10), (22, 15, 23), (15, 5, 23), (16, 21, 5), (16, 19, 21), (19, 4, 21), (19, 20, 4), (19, 17, 20), (17, 3, 20), (17, 18, 3), (17, 12, 18), (12, 2, 18), (15, 16, 5), (15, 13, 16), (13, 0, 16), (12, 14, 2), (12, 13, 14), (13, 1, 14)])
_uv = me_icosphere_003.uv_layers.new(name='UVMap')
_uv.uv.foreach_set('vector', [0.1818, 0.0, 0.2273, 0.07873, 0.1364, 0.07873, 0.2727, 0.1575, 0.3182, 0.07873, 0.3636, 0.1575, 0.9091, 0.0, 0.9545, 0.07873, 0.8636, 0.07873, 0.7273, 0.0, 0.7727, 0.07873, 0.6818, 0.07873, 0.5455, 0.0, 0.5909, 0.07873, 0.5, 0.07873, 0.2727, 0.1575, 0.3636, 0.1575, 0.3182, 0.2362, 0.09091, 0.1575, 0.1818, 0.1575, 0.1364, 0.2362, 0.8182, 0.1575, 0.9091, 0.1575, 0.8636, 0.2362, 0.6364, 0.1575, 0.7273, 0.1575, 0.6818, 0.2362, 0.4545, 0.1575, 0.5455, 0.1575, 0.5, 0.2362, 0.2727, 0.1575, 0.3182, 0.2362, 0.2273, 0.2362, 0.09091, 0.1575, 0.1364, 0.2362, 0.04546, 0.2362, 0.8182, 0.1575, 0.8636, 0.2362, 0.7727, 0.2362, 0.6364, 0.1575, 0.6818, 0.2362, 0.5909, 0.2362, 0.4545, 0.1575, 0.5, 0.2362, 0.4091, 0.2362, 0.1818, 0.3149, 0.2727, 0.3149, 0.2273, 0.3937, 0.0, 0.3149, 0.09091, 0.3149, 0.04546, 0.3937, 0.7273, 0.3149, 0.8182, 0.3149, 0.7727, 0.3937, 0.5455, 0.3149, 0.6364, 0.3149, 0.5909, 0.3937, 0.3636, 0.3149, 0.4545, 0.3149, 0.4091, 0.3937, 0.4091, 0.3937, 0.5, 0.3937, 0.4545, 0.4724, 0.4091, 0.3937, 0.4545, 0.3149, 0.5, 0.3937, 0.4545, 0.3149, 0.5455, 0.3149, 0.5, 0.3937, 0.5909, 0.3937, 0.6818, 0.3937, 0.6364, 0.4724, 0.5909, 0.3937, 0.6364, 0.3149, 0.6818, 0.3937, 0.6364, 0.3149, 0.7273, 0.3149, 0.6818, 0.3937, 0.7727, 0.3937, 0.8636, 0.3937, 0.8182, 0.4724, 0.7727, 0.3937, 0.8182, 0.3149, 0.8636, 0.3937, 0.8182, 0.3149, 0.9091, 0.3149, 0.8636, 0.3937, 0.04546, 0.3937, 0.1364, 0.3937, 0.09091, 0.4724, 0.04546, 0.3937, 0.09091, 0.3149, 0.1364, 0.3937, 0.09091, 0.3149, 0.1818, 0.3149, 0.1364, 0.3937, 0.2273, 0.3937, 0.3182, 0.3937, 0.2727, 0.4724, 0.2273, 0.3937, 0.2727, 0.3149, 0.3182, 0.3937, 0.2727, 0.3149, 0.3636, 0.3149, 0.3182, 0.3937, 0.4091, 0.2362, 0.4545, 0.3149, 0.3636, 0.3149, 0.4091, 0.2362, 0.5, 0.2362, 0.4545, 0.3149, 0.5, 0.2362, 0.5455, 0.3149, 0.4545, 0.3149, 0.5909, 0.2362, 0.6364, 0.3149, 0.5455, 0.3149, 0.5909, 0.2362, 0.6818, 0.2362, 0.6364, 0.3149, 0.6818, 0.2362, 0.7273, 0.3149, 0.6364, 0.3149, 0.7727, 0.2362, 0.8182, 0.3149, 0.7273, 0.3149, 0.7727, 0.2362, 0.8636, 0.2362, 0.8182, 0.3149, 0.8636, 0.2362, 0.9091, 0.3149, 0.8182, 0.3149, 0.04546, 0.2362, 0.09091, 0.3149, 0.0, 0.3149, 0.04546, 0.2362, 0.1364, 0.2362, 0.09091, 0.3149, 0.1364, 0.2362, 0.1818, 0.3149, 0.09091, 0.3149, 0.2273, 0.2362, 0.2727, 0.3149, 0.1818, 0.3149, 0.2273, 0.2362, 0.3182, 0.2362, 0.2727, 0.3149, 0.3182, 0.2362, 0.3636, 0.3149, 0.2727, 0.3149, 0.5, 0.2362, 0.5909, 0.2362, 0.5455, 0.3149, 0.5, 0.2362, 0.5455, 0.1575, 0.5909, 0.2362, 0.5455, 0.1575, 0.6364, 0.1575, 0.5909, 0.2362, 0.6818, 0.2362, 0.7727, 0.2362, 0.7273, 0.3149, 0.6818, 0.2362, 0.7273, 0.1575, 0.7727, 0.2362, 0.7273, 0.1575, 0.8182, 0.1575, 0.7727, 0.2362, 0.8636, 0.2362, 0.9545, 0.2362, 0.9091, 0.3149, 0.8636, 0.2362, 0.9091, 0.1575, 0.9545, 0.2362, 0.9091, 0.1575, 1.0, 0.1575, 0.9545, 0.2362, 0.1364, 0.2362, 0.2273, 0.2362, 0.1818, 0.3149, 0.1364, 0.2362, 0.1818, 0.1575, 0.2273, 0.2362, 0.1818, 0.1575, 0.2727, 0.1575, 0.2273, 0.2362, 0.3182, 0.2362, 0.4091, 0.2362, 0.3636, 0.3149, 0.3182, 0.2362, 0.3636, 0.1575, 0.4091, 0.2362, 0.3636, 0.1575, 0.4545, 0.1575, 0.4091, 0.2362, 0.5, 0.07873, 0.5455, 0.1575, 0.4545, 0.1575, 0.5, 0.07873, 0.5909, 0.07873, 0.5455, 0.1575, 0.5909, 0.07873, 0.6364, 0.1575, 0.5455, 0.1575, 0.6818, 0.07873, 0.7273, 0.1575, 0.6364, 0.1575, 0.6818, 0.07873, 0.7727, 0.07873, 0.7273, 0.1575, 0.7727, 0.07873, 0.8182, 0.1575, 0.7273, 0.1575, 0.8636, 0.07873, 0.9091, 0.1575, 0.8182, 0.1575, 0.8636, 0.07873, 0.9545, 0.07873, 0.9091, 0.1575, 0.9545, 0.07873, 1.0, 0.1575, 0.9091, 0.1575, 0.3636, 0.1575, 0.4091, 0.07873, 0.4545, 0.1575, 0.3636, 0.1575, 0.3182, 0.07873, 0.4091, 0.07873, 0.3182, 0.07873, 0.3636, 0.0, 0.4091, 0.07873, 0.1364, 0.07873, 0.1818, 0.1575, 0.09091, 0.1575, 0.1364, 0.07873, 0.2273, 0.07873, 0.1818, 0.1575, 0.2273, 0.07873, 0.2727, 0.1575, 0.1818, 0.1575])
me_icosphere_003.materials.append(mat_material_002)
me_icosphere_003.use_remesh_fix_poles = True
me_icosphere_003.use_remesh_preserve_attributes = False
me_icosphere_003.update()
me_cube_008 = bpy.data.meshes.new('Cube.008')
me_cube_008.from_pydata([(-0.7255, -0.6265, -1.0), (-1.0, -0.834, 1.0), (-0.7255, 0.5227, -1.0), (-1.0, 0.8547, 1.0), (0.6832, -0.6265, -1.0), (1.0, -0.834, 1.0), (0.6832, 0.5227, -1.0), (1.0, 0.8547, 1.0), (-1.0, -1.249, 0.3811), (-1.0, 0.7579, 0.3811), (1.0, 0.7579, 0.3811), (1.0, -1.249, 0.3811)], [], [(8, 1, 3, 9), (9, 3, 7, 10), (10, 7, 5, 11), (11, 5, 1, 8), (2, 6, 4, 0), (7, 3, 1, 5), (4, 11, 8, 0), (6, 10, 11, 4), (2, 9, 10, 6), (0, 8, 9, 2)])
_uv = me_cube_008.uv_layers.new(name='UVMap')
_uv.uv.foreach_set('vector', [0.5476, 0.0, 0.625, 0.0, 0.625, 0.25, 0.5476, 0.25, 0.5476, 0.25, 0.625, 0.25, 0.625, 0.5, 0.5476, 0.5, 0.5476, 0.5, 0.625, 0.5, 0.625, 0.75, 0.5476, 0.75, 0.5476, 0.75, 0.625, 0.75, 0.625, 1.0, 0.5476, 1.0, 0.125, 0.5, 0.375, 0.5, 0.375, 0.75, 0.125, 0.75, 0.625, 0.5, 0.875, 0.5, 0.875, 0.75, 0.625, 0.75, 0.375, 0.75, 0.5476, 0.75, 0.5476, 1.0, 0.375, 1.0, 0.375, 0.5, 0.5476, 0.5, 0.5476, 0.75, 0.375, 0.75, 0.375, 0.25, 0.5476, 0.25, 0.5476, 0.5, 0.375, 0.5, 0.375, 0.0, 0.5476, 0.0, 0.5476, 0.25, 0.375, 0.25])
me_cube_008.materials.append(mat_material_003)
me_cube_008.use_remesh_fix_poles = True
me_cube_008.use_remesh_preserve_attributes = False
me_cube_008.update()
me_cube_006 = bpy.data.meshes.new('Cube.006')
me_cube_006.from_pydata([(-0.7255, -0.6265, -1.0), (-1.0, -0.834, 1.0), (-0.7255, 0.5227, -1.0), (-1.0, 0.8547, 1.0), (0.6832, -0.6265, -1.0), (1.0, -0.834, 1.0), (0.6832, 0.5227, -1.0), (1.0, 0.8547, 1.0), (-1.0, -1.249, 0.3811), (-1.0, 0.7579, 0.3811), (1.0, 0.7579, 0.3811), (1.0, -1.249, 0.3811)], [], [(8, 1, 3, 9), (9, 3, 7, 10), (10, 7, 5, 11), (11, 5, 1, 8), (2, 6, 4, 0), (7, 3, 1, 5), (4, 11, 8, 0), (6, 10, 11, 4), (2, 9, 10, 6), (0, 8, 9, 2)])
_uv = me_cube_006.uv_layers.new(name='UVMap')
_uv.uv.foreach_set('vector', [0.5476, 0.0, 0.625, 0.0, 0.625, 0.25, 0.5476, 0.25, 0.5476, 0.25, 0.625, 0.25, 0.625, 0.5, 0.5476, 0.5, 0.5476, 0.5, 0.625, 0.5, 0.625, 0.75, 0.5476, 0.75, 0.5476, 0.75, 0.625, 0.75, 0.625, 1.0, 0.5476, 1.0, 0.125, 0.5, 0.375, 0.5, 0.375, 0.75, 0.125, 0.75, 0.625, 0.5, 0.875, 0.5, 0.875, 0.75, 0.625, 0.75, 0.375, 0.75, 0.5476, 0.75, 0.5476, 1.0, 0.375, 1.0, 0.375, 0.5, 0.5476, 0.5, 0.5476, 0.75, 0.375, 0.75, 0.375, 0.25, 0.5476, 0.25, 0.5476, 0.5, 0.375, 0.5, 0.375, 0.0, 0.5476, 0.0, 0.5476, 0.25, 0.375, 0.25])
me_cube_006.materials.append(mat_material_003)
me_cube_006.use_remesh_fix_poles = True
me_cube_006.use_remesh_preserve_attributes = False
me_cube_006.update()
me_cube_011 = bpy.data.meshes.new('Cube.011')
me_cube_011.from_pydata([(-13.16, -1.377, -2.13), (-13.16, -1.395, -1.173), (-13.16, 1.058, -1.504), (-13.16, 0.9105, 0.6459), (-12.47, -1.377, -2.13), (-12.47, -1.395, -1.173), (-12.47, 1.058, -1.504), (-12.47, 0.9105, 0.6459), (-13.16, -0.4902, 0.156), (-12.47, -0.5034, 0.1487), (-13.16, -0.8836, -0.6913), (-12.47, -0.9129, -0.7196)], [], [(0, 1, 10, 8, 3, 2), (2, 3, 7, 6), (6, 7, 9, 11, 5, 4), (4, 5, 1, 0), (7, 3, 8, 9), (9, 8, 10, 11), (6, 4, 0, 2), (11, 10, 1, 5)])
_uv = me_cube_011.uv_layers.new(name='UVMap')
_uv.uv.foreach_set('vector', [0.375, 0.0, 0.625, 0.0, 0.625, 0.06665, 0.625, 0.1149, 0.625, 0.25, 0.375, 0.25, 0.375, 0.25, 0.625, 0.25, 0.625, 0.5, 0.375, 0.5, 0.375, 0.5, 0.625, 0.5, 0.625, 0.6371, 0.625, 0.6865, 0.625, 0.75, 0.375, 0.75, 0.375, 0.75, 0.625, 0.75, 0.625, 1.0, 0.375, 1.0, 0.625, 0.5, 0.875, 0.5, 0.875, 0.6351, 0.625, 0.6371, 0.625, 0.6371, 0.875, 0.6351, 0.875, 0.6834, 0.625, 0.6865, 0.375, 0.5, 0.375, 0.75, 0.125, 0.75, 0.125, 0.5, 0.625, 0.6865, 0.875, 0.6834, 0.875, 0.75, 0.625, 0.75])
me_cube_011.materials.append(mat_material_002)
me_cube_011.use_remesh_fix_poles = True
me_cube_011.use_remesh_preserve_attributes = False
me_cube_011.update()
me_cube_009 = bpy.data.meshes.new('Cube.009')
me_cube_009.from_pydata([(-13.16, -1.377, -2.13), (-13.16, -1.395, -1.173), (-13.16, 1.058, -1.504), (-13.16, 0.9105, 0.6459), (-12.47, -1.377, -2.13), (-12.47, -1.395, -1.173), (-12.47, 1.058, -1.504), (-12.47, 0.9105, 0.6459), (-13.16, -0.4902, 0.156), (-12.47, -0.5034, 0.1487), (-13.16, -0.8836, -0.6913), (-12.47, -0.9129, -0.7196)], [], [(0, 1, 10, 8, 3, 2), (2, 3, 7, 6), (6, 7, 9, 11, 5, 4), (4, 5, 1, 0), (7, 3, 8, 9), (9, 8, 10, 11), (6, 4, 0, 2), (11, 10, 1, 5)])
_uv = me_cube_009.uv_layers.new(name='UVMap')
_uv.uv.foreach_set('vector', [0.375, 0.0, 0.625, 0.0, 0.625, 0.06665, 0.625, 0.1149, 0.625, 0.25, 0.375, 0.25, 0.375, 0.25, 0.625, 0.25, 0.625, 0.5, 0.375, 0.5, 0.375, 0.5, 0.625, 0.5, 0.625, 0.6371, 0.625, 0.6865, 0.625, 0.75, 0.375, 0.75, 0.375, 0.75, 0.625, 0.75, 0.625, 1.0, 0.375, 1.0, 0.625, 0.5, 0.875, 0.5, 0.875, 0.6351, 0.625, 0.6371, 0.625, 0.6371, 0.875, 0.6351, 0.875, 0.6834, 0.625, 0.6865, 0.375, 0.5, 0.375, 0.75, 0.125, 0.75, 0.125, 0.5, 0.625, 0.6865, 0.875, 0.6834, 0.875, 0.75, 0.625, 0.75])
me_cube_009.materials.append(mat_material_002)
me_cube_009.use_remesh_fix_poles = True
me_cube_009.use_remesh_preserve_attributes = False
me_cube_009.update()
me_icosphere_005 = bpy.data.meshes.new('Icosphere.005')
me_icosphere_005.from_pydata([(0.0, 0.0, -1.0), (0.7236, -0.5257, -0.4472), (-0.2764, -0.8506, -0.4472), (-0.8944, 0.0, -0.4472), (-0.2764, 0.8506, -0.4472), (0.7236, 0.5257, -0.4472), (0.2764, -0.8506, 0.4472), (-0.7236, -0.5257, 0.4472), (-0.7236, 0.5257, 0.4472), (0.2764, 0.8506, 0.4472), (0.8944, 0.0, 0.4472), (0.0, 0.0, 1.0), (-0.1625, -0.5, -0.8507), (0.4253, -0.309, -0.8507), (0.2629, -0.809, -0.5257), (0.8506, 0.0, -0.5257), (0.4253, 0.309, -0.8507), (-0.5257, 0.0, -0.8507), (-0.6882, -0.5, -0.5257), (-0.1625, 0.5, -0.8507), (-0.6882, 0.5, -0.5257), (0.2629, 0.809, -0.5257), (0.9511, -0.309, 0.0), (0.9511, 0.309, 0.0), (0.0, -1.0, 0.0), (0.5878, -0.809, 0.0), (-0.9511, -0.309, 0.0), (-0.5878, -0.809, 0.0), (-0.5878, 0.809, 0.0), (-0.9511, 0.309, 0.0), (0.5878, 0.809, 0.0), (0.0, 1.0, 0.0), (0.6882, -0.5, 0.5257), (-0.2629, -0.809, 0.5257), (-0.8506, 0.0, 0.5257), (-0.2629, 0.809, 0.5257), (0.6882, 0.5, 0.5257), (0.1625, -0.5, 0.8507), (0.5257, 0.0, 0.8507), (-0.4253, -0.309, 0.8507), (-0.4253, 0.309, 0.8507), (0.1625, 0.5, 0.8507)], [], [(0, 13, 12), (1, 13, 15), (0, 12, 17), (0, 17, 19), (0, 19, 16), (1, 15, 22), (2, 14, 24), (3, 18, 26), (4, 20, 28), (5, 21, 30), (1, 22, 25), (2, 24, 27), (3, 26, 29), (4, 28, 31), (5, 30, 23), (6, 32, 37), (7, 33, 39), (8, 34, 40), (9, 35, 41), (10, 36, 38), (38, 41, 11), (38, 36, 41), (36, 9, 41), (41, 40, 11), (41, 35, 40), (35, 8, 40), (40, 39, 11), (40, 34, 39), (34, 7, 39), (39, 37, 11), (39, 33, 37), (33, 6, 37), (37, 38, 11), (37, 32, 38), (32, 10, 38), (23, 36, 10), (23, 30, 36), (30, 9, 36), (31, 35, 9), (31, 28, 35), (28, 8, 35), (29, 34, 8), (29, 26, 34), (26, 7, 34), (27, 33, 7), (27, 24, 33), (24, 6, 33), (25, 32, 6), (25, 22, 32), (22, 10, 32), (30, 31, 9), (30, 21, 31), (21, 4, 31), (28, 29, 8), (28, 20, 29), (20, 3, 29), (26, 27, 7), (26, 18, 27), (18, 2, 27), (24, 25, 6), (24, 14, 25), (14, 1, 25), (22, 23, 10), (22, 15, 23), (15, 5, 23), (16, 21, 5), (16, 19, 21), (19, 4, 21), (19, 20, 4), (19, 17, 20), (17, 3, 20), (17, 18, 3), (17, 12, 18), (12, 2, 18), (15, 16, 5), (15, 13, 16), (13, 0, 16), (12, 14, 2), (12, 13, 14), (13, 1, 14)])
_uv = me_icosphere_005.uv_layers.new(name='UVMap')
_uv.uv.foreach_set('vector', [0.1818, 0.0, 0.2273, 0.07873, 0.1364, 0.07873, 0.2727, 0.1575, 0.3182, 0.07873, 0.3636, 0.1575, 0.9091, 0.0, 0.9545, 0.07873, 0.8636, 0.07873, 0.7273, 0.0, 0.7727, 0.07873, 0.6818, 0.07873, 0.5455, 0.0, 0.5909, 0.07873, 0.5, 0.07873, 0.2727, 0.1575, 0.3636, 0.1575, 0.3182, 0.2362, 0.09091, 0.1575, 0.1818, 0.1575, 0.1364, 0.2362, 0.8182, 0.1575, 0.9091, 0.1575, 0.8636, 0.2362, 0.6364, 0.1575, 0.7273, 0.1575, 0.6818, 0.2362, 0.4545, 0.1575, 0.5455, 0.1575, 0.5, 0.2362, 0.2727, 0.1575, 0.3182, 0.2362, 0.2273, 0.2362, 0.09091, 0.1575, 0.1364, 0.2362, 0.04546, 0.2362, 0.8182, 0.1575, 0.8636, 0.2362, 0.7727, 0.2362, 0.6364, 0.1575, 0.6818, 0.2362, 0.5909, 0.2362, 0.4545, 0.1575, 0.5, 0.2362, 0.4091, 0.2362, 0.1818, 0.3149, 0.2727, 0.3149, 0.2273, 0.3937, 0.0, 0.3149, 0.09091, 0.3149, 0.04546, 0.3937, 0.7273, 0.3149, 0.8182, 0.3149, 0.7727, 0.3937, 0.5455, 0.3149, 0.6364, 0.3149, 0.5909, 0.3937, 0.3636, 0.3149, 0.4545, 0.3149, 0.4091, 0.3937, 0.4091, 0.3937, 0.5, 0.3937, 0.4545, 0.4724, 0.4091, 0.3937, 0.4545, 0.3149, 0.5, 0.3937, 0.4545, 0.3149, 0.5455, 0.3149, 0.5, 0.3937, 0.5909, 0.3937, 0.6818, 0.3937, 0.6364, 0.4724, 0.5909, 0.3937, 0.6364, 0.3149, 0.6818, 0.3937, 0.6364, 0.3149, 0.7273, 0.3149, 0.6818, 0.3937, 0.7727, 0.3937, 0.8636, 0.3937, 0.8182, 0.4724, 0.7727, 0.3937, 0.8182, 0.3149, 0.8636, 0.3937, 0.8182, 0.3149, 0.9091, 0.3149, 0.8636, 0.3937, 0.04546, 0.3937, 0.1364, 0.3937, 0.09091, 0.4724, 0.04546, 0.3937, 0.09091, 0.3149, 0.1364, 0.3937, 0.09091, 0.3149, 0.1818, 0.3149, 0.1364, 0.3937, 0.2273, 0.3937, 0.3182, 0.3937, 0.2727, 0.4724, 0.2273, 0.3937, 0.2727, 0.3149, 0.3182, 0.3937, 0.2727, 0.3149, 0.3636, 0.3149, 0.3182, 0.3937, 0.4091, 0.2362, 0.4545, 0.3149, 0.3636, 0.3149, 0.4091, 0.2362, 0.5, 0.2362, 0.4545, 0.3149, 0.5, 0.2362, 0.5455, 0.3149, 0.4545, 0.3149, 0.5909, 0.2362, 0.6364, 0.3149, 0.5455, 0.3149, 0.5909, 0.2362, 0.6818, 0.2362, 0.6364, 0.3149, 0.6818, 0.2362, 0.7273, 0.3149, 0.6364, 0.3149, 0.7727, 0.2362, 0.8182, 0.3149, 0.7273, 0.3149, 0.7727, 0.2362, 0.8636, 0.2362, 0.8182, 0.3149, 0.8636, 0.2362, 0.9091, 0.3149, 0.8182, 0.3149, 0.04546, 0.2362, 0.09091, 0.3149, 0.0, 0.3149, 0.04546, 0.2362, 0.1364, 0.2362, 0.09091, 0.3149, 0.1364, 0.2362, 0.1818, 0.3149, 0.09091, 0.3149, 0.2273, 0.2362, 0.2727, 0.3149, 0.1818, 0.3149, 0.2273, 0.2362, 0.3182, 0.2362, 0.2727, 0.3149, 0.3182, 0.2362, 0.3636, 0.3149, 0.2727, 0.3149, 0.5, 0.2362, 0.5909, 0.2362, 0.5455, 0.3149, 0.5, 0.2362, 0.5455, 0.1575, 0.5909, 0.2362, 0.5455, 0.1575, 0.6364, 0.1575, 0.5909, 0.2362, 0.6818, 0.2362, 0.7727, 0.2362, 0.7273, 0.3149, 0.6818, 0.2362, 0.7273, 0.1575, 0.7727, 0.2362, 0.7273, 0.1575, 0.8182, 0.1575, 0.7727, 0.2362, 0.8636, 0.2362, 0.9545, 0.2362, 0.9091, 0.3149, 0.8636, 0.2362, 0.9091, 0.1575, 0.9545, 0.2362, 0.9091, 0.1575, 1.0, 0.1575, 0.9545, 0.2362, 0.1364, 0.2362, 0.2273, 0.2362, 0.1818, 0.3149, 0.1364, 0.2362, 0.1818, 0.1575, 0.2273, 0.2362, 0.1818, 0.1575, 0.2727, 0.1575, 0.2273, 0.2362, 0.3182, 0.2362, 0.4091, 0.2362, 0.3636, 0.3149, 0.3182, 0.2362, 0.3636, 0.1575, 0.4091, 0.2362, 0.3636, 0.1575, 0.4545, 0.1575, 0.4091, 0.2362, 0.5, 0.07873, 0.5455, 0.1575, 0.4545, 0.1575, 0.5, 0.07873, 0.5909, 0.07873, 0.5455, 0.1575, 0.5909, 0.07873, 0.6364, 0.1575, 0.5455, 0.1575, 0.6818, 0.07873, 0.7273, 0.1575, 0.6364, 0.1575, 0.6818, 0.07873, 0.7727, 0.07873, 0.7273, 0.1575, 0.7727, 0.07873, 0.8182, 0.1575, 0.7273, 0.1575, 0.8636, 0.07873, 0.9091, 0.1575, 0.8182, 0.1575, 0.8636, 0.07873, 0.9545, 0.07873, 0.9091, 0.1575, 0.9545, 0.07873, 1.0, 0.1575, 0.9091, 0.1575, 0.3636, 0.1575, 0.4091, 0.07873, 0.4545, 0.1575, 0.3636, 0.1575, 0.3182, 0.07873, 0.4091, 0.07873, 0.3182, 0.07873, 0.3636, 0.0, 0.4091, 0.07873, 0.1364, 0.07873, 0.1818, 0.1575, 0.09091, 0.1575, 0.1364, 0.07873, 0.2273, 0.07873, 0.1818, 0.1575, 0.2273, 0.07873, 0.2727, 0.1575, 0.1818, 0.1575])
me_icosphere_005.materials.append(mat_material_003)
me_icosphere_005.use_remesh_fix_poles = True
me_icosphere_005.use_remesh_preserve_attributes = False
me_icosphere_005.update()
me_cube_017 = bpy.data.meshes.new('Cube.017')
me_cube_017.from_pydata([(-1.0, -1.0, -1.0), (-1.0, -1.0, 1.0), (-1.0, 1.0, -1.0), (-1.0, 1.0, 1.0), (1.0, -1.0, -1.0), (1.0, -1.0, 1.0), (1.0, 1.0, -1.0), (1.0, 1.0, 1.0), (-1.642, 0.01728, -1.016), (-1.642, 0.01728, 0.9843), (0.3581, 0.01728, -1.016), (0.3581, 0.01728, 0.9843)], [], [(8, 9, 3, 2), (2, 3, 7, 6), (10, 11, 5, 4), (4, 5, 1, 0), (8, 10, 4, 0), (11, 9, 1, 5), (7, 3, 9, 11), (2, 6, 10, 8), (6, 7, 11, 10), (0, 1, 9, 8)])
_uv = me_cube_017.uv_layers.new(name='UVMap')
_uv.uv.foreach_set('vector', [0.375, 0.125, 0.625, 0.125, 0.625, 0.25, 0.375, 0.25, 0.375, 0.25, 0.625, 0.25, 0.625, 0.5, 0.375, 0.5, 0.375, 0.625, 0.625, 0.625, 0.625, 0.75, 0.375, 0.75, 0.375, 0.75, 0.625, 0.75, 0.625, 1.0, 0.375, 1.0, 0.125, 0.625, 0.375, 0.625, 0.375, 0.75, 0.125, 0.75, 0.625, 0.625, 0.875, 0.625, 0.875, 0.75, 0.625, 0.75, 0.625, 0.5, 0.875, 0.5, 0.875, 0.625, 0.625, 0.625, 0.125, 0.5, 0.375, 0.5, 0.375, 0.625, 0.125, 0.625, 0.375, 0.5, 0.625, 0.5, 0.625, 0.625, 0.375, 0.625, 0.375, 0.0, 0.625, 0.0, 0.625, 0.125, 0.375, 0.125])
me_cube_017.materials.append(mat_material_003)
me_cube_017.use_remesh_fix_poles = True
me_cube_017.use_remesh_preserve_attributes = False
me_cube_017.update()
me_cube_015 = bpy.data.meshes.new('Cube.015')
me_cube_015.from_pydata([(-1.0, -1.0, -1.0), (-1.0, -1.0, 1.0), (-1.0, 1.0, -1.0), (-1.0, 1.0, 1.0), (1.0, -1.0, -1.0), (1.0, -1.0, 1.0), (1.0, 1.0, -1.0), (1.0, 1.0, 1.0)], [], [(0, 1, 3, 2), (2, 3, 7, 6), (6, 7, 5, 4), (4, 5, 1, 0), (2, 6, 4, 0), (7, 3, 1, 5)])
_uv = me_cube_015.uv_layers.new(name='UVMap')
_uv.uv.foreach_set('vector', [0.375, 0.0, 0.625, 0.0, 0.625, 0.25, 0.375, 0.25, 0.375, 0.25, 0.625, 0.25, 0.625, 0.5, 0.375, 0.5, 0.375, 0.5, 0.625, 0.5, 0.625, 0.75, 0.375, 0.75, 0.375, 0.75, 0.625, 0.75, 0.625, 1.0, 0.375, 1.0, 0.125, 0.5, 0.375, 0.5, 0.375, 0.75, 0.125, 0.75, 0.625, 0.5, 0.875, 0.5, 0.875, 0.75, 0.625, 0.75])
me_cube_015.materials.append(mat_material_002)
me_cube_015.use_remesh_fix_poles = True
me_cube_015.use_remesh_preserve_attributes = False
me_cube_015.update()
me_cube_018 = bpy.data.meshes.new('Cube.018')
me_cube_018.from_pydata([(-1.0, -1.0, -1.0), (-1.0, -1.0, 1.0), (-1.0, 1.0, -1.0), (-1.0, 1.0, 1.0), (1.0, -1.0, -1.0), (1.0, -1.0, 1.0), (1.0, 1.0, -1.0), (1.0, 1.0, 1.0)], [], [(0, 1, 3, 2), (2, 3, 7, 6), (6, 7, 5, 4), (4, 5, 1, 0), (2, 6, 4, 0), (7, 3, 1, 5)])
_uv = me_cube_018.uv_layers.new(name='UVMap')
_uv.uv.foreach_set('vector', [0.375, 0.0, 0.625, 0.0, 0.625, 0.25, 0.375, 0.25, 0.375, 0.25, 0.625, 0.25, 0.625, 0.5, 0.375, 0.5, 0.375, 0.5, 0.625, 0.5, 0.625, 0.75, 0.375, 0.75, 0.375, 0.75, 0.625, 0.75, 0.625, 1.0, 0.375, 1.0, 0.125, 0.5, 0.375, 0.5, 0.375, 0.75, 0.125, 0.75, 0.625, 0.5, 0.875, 0.5, 0.875, 0.75, 0.625, 0.75])
me_cube_018.materials.append(mat_material_003)
me_cube_018.use_remesh_fix_poles = True
me_cube_018.use_remesh_preserve_attributes = False
me_cube_018.update()
me_icosphere_004 = bpy.data.meshes.new('Icosphere.004')
me_icosphere_004.from_pydata([(0.0, 0.0, -1.0), (0.7236, -0.5257, -0.4472), (-0.2764, -0.8506, -0.4472), (-0.8944, 0.0, -0.4472), (-0.2764, 0.8506, -0.4472), (0.7236, 0.5257, -0.4472), (0.2764, -0.8506, 0.4472), (-0.7236, -0.5257, 0.4472), (-0.7236, 0.5257, 0.4472), (0.2764, 0.8506, 0.4472), (0.8944, 0.0, 0.4472), (0.0, 0.0, 1.0), (-0.1625, -0.5, -0.8507), (0.4253, -0.309, -0.8507), (0.2629, -0.809, -0.5257), (0.8506, 0.0, -0.5257), (0.4253, 0.309, -0.8507), (-0.5257, 0.0, -0.8507), (-0.6882, -0.5, -0.5257), (-0.1625, 0.5, -0.8507), (-0.6882, 0.5, -0.5257), (0.2629, 0.809, -0.5257), (0.9511, -0.309, 0.0), (0.9511, 0.309, 0.0), (0.0, -1.0, 0.0), (0.5878, -0.809, 0.0), (-0.9511, -0.309, 0.0), (-0.5878, -0.809, 0.0), (-0.5878, 0.809, 0.0), (-0.9511, 0.309, 0.0), (0.5878, 0.809, 0.0), (0.0, 1.0, 0.0), (0.6882, -0.5, 0.5257), (-0.2629, -0.809, 0.5257), (-0.8506, 0.0, 0.5257), (-0.2629, 0.809, 0.5257), (0.6882, 0.5, 0.5257), (0.1625, -0.5, 0.8507), (0.5257, 0.0, 0.8507), (-0.4253, -0.309, 0.8507), (-0.4253, 0.309, 0.8507), (0.1625, 0.5, 0.8507)], [], [(0, 13, 12), (1, 13, 15), (0, 12, 17), (0, 17, 19), (0, 19, 16), (1, 15, 22), (2, 14, 24), (3, 18, 26), (4, 20, 28), (5, 21, 30), (1, 22, 25), (2, 24, 27), (3, 26, 29), (4, 28, 31), (5, 30, 23), (6, 32, 37), (7, 33, 39), (8, 34, 40), (9, 35, 41), (10, 36, 38), (38, 41, 11), (38, 36, 41), (36, 9, 41), (41, 40, 11), (41, 35, 40), (35, 8, 40), (40, 39, 11), (40, 34, 39), (34, 7, 39), (39, 37, 11), (39, 33, 37), (33, 6, 37), (37, 38, 11), (37, 32, 38), (32, 10, 38), (23, 36, 10), (23, 30, 36), (30, 9, 36), (31, 35, 9), (31, 28, 35), (28, 8, 35), (29, 34, 8), (29, 26, 34), (26, 7, 34), (27, 33, 7), (27, 24, 33), (24, 6, 33), (25, 32, 6), (25, 22, 32), (22, 10, 32), (30, 31, 9), (30, 21, 31), (21, 4, 31), (28, 29, 8), (28, 20, 29), (20, 3, 29), (26, 27, 7), (26, 18, 27), (18, 2, 27), (24, 25, 6), (24, 14, 25), (14, 1, 25), (22, 23, 10), (22, 15, 23), (15, 5, 23), (16, 21, 5), (16, 19, 21), (19, 4, 21), (19, 20, 4), (19, 17, 20), (17, 3, 20), (17, 18, 3), (17, 12, 18), (12, 2, 18), (15, 16, 5), (15, 13, 16), (13, 0, 16), (12, 14, 2), (12, 13, 14), (13, 1, 14)])
_uv = me_icosphere_004.uv_layers.new(name='UVMap')
_uv.uv.foreach_set('vector', [0.1818, 0.0, 0.2273, 0.07873, 0.1364, 0.07873, 0.2727, 0.1575, 0.3182, 0.07873, 0.3636, 0.1575, 0.9091, 0.0, 0.9545, 0.07873, 0.8636, 0.07873, 0.7273, 0.0, 0.7727, 0.07873, 0.6818, 0.07873, 0.5455, 0.0, 0.5909, 0.07873, 0.5, 0.07873, 0.2727, 0.1575, 0.3636, 0.1575, 0.3182, 0.2362, 0.09091, 0.1575, 0.1818, 0.1575, 0.1364, 0.2362, 0.8182, 0.1575, 0.9091, 0.1575, 0.8636, 0.2362, 0.6364, 0.1575, 0.7273, 0.1575, 0.6818, 0.2362, 0.4545, 0.1575, 0.5455, 0.1575, 0.5, 0.2362, 0.2727, 0.1575, 0.3182, 0.2362, 0.2273, 0.2362, 0.09091, 0.1575, 0.1364, 0.2362, 0.04546, 0.2362, 0.8182, 0.1575, 0.8636, 0.2362, 0.7727, 0.2362, 0.6364, 0.1575, 0.6818, 0.2362, 0.5909, 0.2362, 0.4545, 0.1575, 0.5, 0.2362, 0.4091, 0.2362, 0.1818, 0.3149, 0.2727, 0.3149, 0.2273, 0.3937, 0.0, 0.3149, 0.09091, 0.3149, 0.04546, 0.3937, 0.7273, 0.3149, 0.8182, 0.3149, 0.7727, 0.3937, 0.5455, 0.3149, 0.6364, 0.3149, 0.5909, 0.3937, 0.3636, 0.3149, 0.4545, 0.3149, 0.4091, 0.3937, 0.4091, 0.3937, 0.5, 0.3937, 0.4545, 0.4724, 0.4091, 0.3937, 0.4545, 0.3149, 0.5, 0.3937, 0.4545, 0.3149, 0.5455, 0.3149, 0.5, 0.3937, 0.5909, 0.3937, 0.6818, 0.3937, 0.6364, 0.4724, 0.5909, 0.3937, 0.6364, 0.3149, 0.6818, 0.3937, 0.6364, 0.3149, 0.7273, 0.3149, 0.6818, 0.3937, 0.7727, 0.3937, 0.8636, 0.3937, 0.8182, 0.4724, 0.7727, 0.3937, 0.8182, 0.3149, 0.8636, 0.3937, 0.8182, 0.3149, 0.9091, 0.3149, 0.8636, 0.3937, 0.04546, 0.3937, 0.1364, 0.3937, 0.09091, 0.4724, 0.04546, 0.3937, 0.09091, 0.3149, 0.1364, 0.3937, 0.09091, 0.3149, 0.1818, 0.3149, 0.1364, 0.3937, 0.2273, 0.3937, 0.3182, 0.3937, 0.2727, 0.4724, 0.2273, 0.3937, 0.2727, 0.3149, 0.3182, 0.3937, 0.2727, 0.3149, 0.3636, 0.3149, 0.3182, 0.3937, 0.4091, 0.2362, 0.4545, 0.3149, 0.3636, 0.3149, 0.4091, 0.2362, 0.5, 0.2362, 0.4545, 0.3149, 0.5, 0.2362, 0.5455, 0.3149, 0.4545, 0.3149, 0.5909, 0.2362, 0.6364, 0.3149, 0.5455, 0.3149, 0.5909, 0.2362, 0.6818, 0.2362, 0.6364, 0.3149, 0.6818, 0.2362, 0.7273, 0.3149, 0.6364, 0.3149, 0.7727, 0.2362, 0.8182, 0.3149, 0.7273, 0.3149, 0.7727, 0.2362, 0.8636, 0.2362, 0.8182, 0.3149, 0.8636, 0.2362, 0.9091, 0.3149, 0.8182, 0.3149, 0.04546, 0.2362, 0.09091, 0.3149, 0.0, 0.3149, 0.04546, 0.2362, 0.1364, 0.2362, 0.09091, 0.3149, 0.1364, 0.2362, 0.1818, 0.3149, 0.09091, 0.3149, 0.2273, 0.2362, 0.2727, 0.3149, 0.1818, 0.3149, 0.2273, 0.2362, 0.3182, 0.2362, 0.2727, 0.3149, 0.3182, 0.2362, 0.3636, 0.3149, 0.2727, 0.3149, 0.5, 0.2362, 0.5909, 0.2362, 0.5455, 0.3149, 0.5, 0.2362, 0.5455, 0.1575, 0.5909, 0.2362, 0.5455, 0.1575, 0.6364, 0.1575, 0.5909, 0.2362, 0.6818, 0.2362, 0.7727, 0.2362, 0.7273, 0.3149, 0.6818, 0.2362, 0.7273, 0.1575, 0.7727, 0.2362, 0.7273, 0.1575, 0.8182, 0.1575, 0.7727, 0.2362, 0.8636, 0.2362, 0.9545, 0.2362, 0.9091, 0.3149, 0.8636, 0.2362, 0.9091, 0.1575, 0.9545, 0.2362, 0.9091, 0.1575, 1.0, 0.1575, 0.9545, 0.2362, 0.1364, 0.2362, 0.2273, 0.2362, 0.1818, 0.3149, 0.1364, 0.2362, 0.1818, 0.1575, 0.2273, 0.2362, 0.1818, 0.1575, 0.2727, 0.1575, 0.2273, 0.2362, 0.3182, 0.2362, 0.4091, 0.2362, 0.3636, 0.3149, 0.3182, 0.2362, 0.3636, 0.1575, 0.4091, 0.2362, 0.3636, 0.1575, 0.4545, 0.1575, 0.4091, 0.2362, 0.5, 0.07873, 0.5455, 0.1575, 0.4545, 0.1575, 0.5, 0.07873, 0.5909, 0.07873, 0.5455, 0.1575, 0.5909, 0.07873, 0.6364, 0.1575, 0.5455, 0.1575, 0.6818, 0.07873, 0.7273, 0.1575, 0.6364, 0.1575, 0.6818, 0.07873, 0.7727, 0.07873, 0.7273, 0.1575, 0.7727, 0.07873, 0.8182, 0.1575, 0.7273, 0.1575, 0.8636, 0.07873, 0.9091, 0.1575, 0.8182, 0.1575, 0.8636, 0.07873, 0.9545, 0.07873, 0.9091, 0.1575, 0.9545, 0.07873, 1.0, 0.1575, 0.9091, 0.1575, 0.3636, 0.1575, 0.4091, 0.07873, 0.4545, 0.1575, 0.3636, 0.1575, 0.3182, 0.07873, 0.4091, 0.07873, 0.3182, 0.07873, 0.3636, 0.0, 0.4091, 0.07873, 0.1364, 0.07873, 0.1818, 0.1575, 0.09091, 0.1575, 0.1364, 0.07873, 0.2273, 0.07873, 0.1818, 0.1575, 0.2273, 0.07873, 0.2727, 0.1575, 0.1818, 0.1575])
me_icosphere_004.materials.append(mat_material_003)
me_icosphere_004.use_remesh_fix_poles = True
me_icosphere_004.use_remesh_preserve_attributes = False
me_icosphere_004.update()
me_cube_019 = bpy.data.meshes.new('Cube.019')
me_cube_019.from_pydata([(-1.0, -1.0, -1.0), (-1.0, -1.0, 1.0), (-1.0, 1.0, -1.0), (-1.0, 1.0, 1.0), (1.0, -1.0, -1.0), (1.0, -1.0, 1.0), (1.0, 1.0, -1.0), (1.0, 1.0, 1.0), (-1.642, 0.01728, -1.016), (-1.642, 0.01728, 0.9843), (0.3581, 0.01728, -1.016), (0.3581, 0.01728, 0.9843)], [], [(8, 9, 3, 2), (2, 3, 7, 6), (10, 11, 5, 4), (4, 5, 1, 0), (8, 10, 4, 0), (11, 9, 1, 5), (7, 3, 9, 11), (2, 6, 10, 8), (6, 7, 11, 10), (0, 1, 9, 8)])
_uv = me_cube_019.uv_layers.new(name='UVMap')
_uv.uv.foreach_set('vector', [0.375, 0.125, 0.625, 0.125, 0.625, 0.25, 0.375, 0.25, 0.375, 0.25, 0.625, 0.25, 0.625, 0.5, 0.375, 0.5, 0.375, 0.625, 0.625, 0.625, 0.625, 0.75, 0.375, 0.75, 0.375, 0.75, 0.625, 0.75, 0.625, 1.0, 0.375, 1.0, 0.125, 0.625, 0.375, 0.625, 0.375, 0.75, 0.125, 0.75, 0.625, 0.625, 0.875, 0.625, 0.875, 0.75, 0.625, 0.75, 0.625, 0.5, 0.875, 0.5, 0.875, 0.625, 0.625, 0.625, 0.125, 0.5, 0.375, 0.5, 0.375, 0.625, 0.125, 0.625, 0.375, 0.5, 0.625, 0.5, 0.625, 0.625, 0.375, 0.625, 0.375, 0.0, 0.625, 0.0, 0.625, 0.125, 0.375, 0.125])
me_cube_019.materials.append(mat_material_003)
me_cube_019.use_remesh_fix_poles = True
me_cube_019.use_remesh_preserve_attributes = False
me_cube_019.update()
me_cube_016 = bpy.data.meshes.new('Cube.016')
me_cube_016.from_pydata([(-1.0, -1.0, -1.0), (-1.0, -1.0, 1.0), (-1.0, 1.0, -1.0), (-1.0, 1.0, 1.0), (1.0, -1.0, -1.0), (1.0, -1.0, 1.0), (1.0, 1.0, -1.0), (1.0, 1.0, 1.0)], [], [(0, 1, 3, 2), (2, 3, 7, 6), (6, 7, 5, 4), (4, 5, 1, 0), (2, 6, 4, 0), (7, 3, 1, 5)])
_uv = me_cube_016.uv_layers.new(name='UVMap')
_uv.uv.foreach_set('vector', [0.375, 0.0, 0.625, 0.0, 0.625, 0.25, 0.375, 0.25, 0.375, 0.25, 0.625, 0.25, 0.625, 0.5, 0.375, 0.5, 0.375, 0.5, 0.625, 0.5, 0.625, 0.75, 0.375, 0.75, 0.375, 0.75, 0.625, 0.75, 0.625, 1.0, 0.375, 1.0, 0.125, 0.5, 0.375, 0.5, 0.375, 0.75, 0.125, 0.75, 0.625, 0.5, 0.875, 0.5, 0.875, 0.75, 0.625, 0.75])
me_cube_016.materials.append(mat_material_002)
me_cube_016.use_remesh_fix_poles = True
me_cube_016.use_remesh_preserve_attributes = False
me_cube_016.update()
me_cube_012 = bpy.data.meshes.new('Cube.012')
me_cube_012.from_pydata([(-1.0, -1.0, -1.0), (-1.0, -1.0, 1.0), (-1.0, 1.0, -1.0), (-1.0, 1.0, 1.0), (1.0, -1.0, -1.0), (1.0, -1.0, 1.0), (1.0, 1.0, -1.0), (1.0, 1.0, 1.0)], [], [(0, 1, 3, 2), (2, 3, 7, 6), (6, 7, 5, 4), (4, 5, 1, 0), (2, 6, 4, 0), (7, 3, 1, 5)])
_uv = me_cube_012.uv_layers.new(name='UVMap')
_uv.uv.foreach_set('vector', [0.375, 0.0, 0.625, 0.0, 0.625, 0.25, 0.375, 0.25, 0.375, 0.25, 0.625, 0.25, 0.625, 0.5, 0.375, 0.5, 0.375, 0.5, 0.625, 0.5, 0.625, 0.75, 0.375, 0.75, 0.375, 0.75, 0.625, 0.75, 0.625, 1.0, 0.375, 1.0, 0.125, 0.5, 0.375, 0.5, 0.375, 0.75, 0.125, 0.75, 0.625, 0.5, 0.875, 0.5, 0.875, 0.75, 0.625, 0.75])
me_cube_012.materials.append(mat_material_002)
me_cube_012.use_remesh_fix_poles = True
me_cube_012.use_remesh_preserve_attributes = False
me_cube_012.update()
me_cube_013 = bpy.data.meshes.new('Cube.013')
me_cube_013.from_pydata([(-1.0, -1.0, -1.0), (-1.0, -1.0, 1.0), (-1.0, 1.0, -1.0), (-1.0, 1.0, 1.0), (1.0, -1.0, -1.0), (1.0, -1.0, 1.0), (1.0, 1.0, -1.0), (1.0, 1.0, 1.0)], [], [(0, 1, 3, 2), (2, 3, 7, 6), (6, 7, 5, 4), (4, 5, 1, 0), (2, 6, 4, 0), (7, 3, 1, 5)])
_uv = me_cube_013.uv_layers.new(name='UVMap')
_uv.uv.foreach_set('vector', [0.375, 0.0, 0.625, 0.0, 0.625, 0.25, 0.375, 0.25, 0.375, 0.25, 0.625, 0.25, 0.625, 0.5, 0.375, 0.5, 0.375, 0.5, 0.625, 0.5, 0.625, 0.75, 0.375, 0.75, 0.375, 0.75, 0.625, 0.75, 0.625, 1.0, 0.375, 1.0, 0.125, 0.5, 0.375, 0.5, 0.375, 0.75, 0.125, 0.75, 0.625, 0.5, 0.875, 0.5, 0.875, 0.75, 0.625, 0.75])
me_cube_013.materials.append(mat_material_002)
me_cube_013.use_remesh_fix_poles = True
me_cube_013.use_remesh_preserve_attributes = False
me_cube_013.update()
me_cube_025 = bpy.data.meshes.new('Cube.025')
me_cube_025.from_pydata([(-1.0, -1.0, -1.0), (-1.0, -1.0, 1.0), (-1.0, 1.0, -1.0), (-1.0, 1.0, 1.0), (1.0, -1.0, -1.0), (1.0, -1.0, 1.0), (1.0, 1.0, -1.0), (1.0, 1.0, 1.0)], [], [(0, 1, 3, 2), (2, 3, 7, 6), (6, 7, 5, 4), (4, 5, 1, 0), (2, 6, 4, 0), (7, 3, 1, 5)])
_uv = me_cube_025.uv_layers.new(name='UVMap')
_uv.uv.foreach_set('vector', [0.375, 0.0, 0.625, 0.0, 0.625, 0.25, 0.375, 0.25, 0.375, 0.25, 0.625, 0.25, 0.625, 0.5, 0.375, 0.5, 0.375, 0.5, 0.625, 0.5, 0.625, 0.75, 0.375, 0.75, 0.375, 0.75, 0.625, 0.75, 0.625, 1.0, 0.375, 1.0, 0.125, 0.5, 0.375, 0.5, 0.375, 0.75, 0.125, 0.75, 0.625, 0.5, 0.875, 0.5, 0.875, 0.75, 0.625, 0.75])
me_cube_025.materials.append(mat_material_003)
me_cube_025.use_remesh_fix_poles = True
me_cube_025.use_remesh_preserve_attributes = False
me_cube_025.update()
me_cube_021 = bpy.data.meshes.new('Cube.021')
me_cube_021.from_pydata([(-1.0, -1.0, 1.0), (-1.0, 1.0, 1.0), (0.6948, -1.0, -1.0), (0.6948, -1.0, 1.0), (0.6948, 1.0, -1.0), (0.6948, 1.0, 1.0), (-1.0, 1.0, 0.0), (-1.0, -1.0, 0.0), (-0.7589, 1.0, -1.0), (-0.7589, -1.0, -1.0), (-1.0, 1.0, 0.0), (-0.7589, 1.0, -1.0), (-1.0, -1.0, 0.0), (-0.7589, -1.0, -1.0), (-0.7589, 1.0, -1.0), (-0.7589, -1.0, -1.0), (-0.7589, 1.0, -1.0), (-0.7589, -1.0, -1.0), (-1.0, 1.0, 0.0), (-0.7589, 1.0, -1.0), (-0.7589, -1.0, -1.0), (-0.7589, -1.0, -1.0)], [], [(0, 1, 6, 7), (4, 5, 3, 2), (0, 7, 9, 2, 3), (5, 1, 0, 3), (8, 6, 1, 5, 4), (4, 2, 9, 8), (6, 8, 11, 10), (9, 7, 12, 13), (8, 9, 15, 14), (14, 15, 17, 16), (10, 11, 19, 18), (9, 13, 21, 20), (13, 12, 7, 6, 10, 18, 19)])
_uv = me_cube_021.uv_layers.new(name='UVMap')
_uv.uv.foreach_set('vector', [0.625, 0.0, 0.625, 0.25, 0.5, 0.25, 0.5, 0.0, 0.375, 0.5, 0.625, 0.5, 0.625, 0.75, 0.375, 0.75, 0.625, 1.0, 0.5, 1.0, 0.375, 0.9699, 0.375, 0.75, 0.625, 0.75, 0.625, 0.5, 0.875, 0.5, 0.875, 0.75, 0.625, 0.75, 0.375, 0.2801, 0.5, 0.25, 0.625, 0.25, 0.625, 0.5, 0.375, 0.5, 0.375, 0.5, 0.375, 0.75, 0.1551, 0.75, 0.1551, 0.5, 0.5, 0.25, 0.375, 0.2801, 0.375, 0.2801, 0.5, 0.25, 0.375, 0.9699, 0.5, 1.0, 0.5, 1.0, 0.375, 0.9699, 0.1551, 0.5, 0.1551, 0.75, 0.1551, 0.75, 0.1551, 0.5, 0.1551, 0.5, 0.1551, 0.75, 0.1551, 0.75, 0.1551, 0.5, 0.5, 0.25, 0.375, 0.2801, 0.375, 0.2801, 0.5, 0.25, 0.375, 0.9699, 0.375, 0.9699, 0.375, 0.9699, 0.375, 0.9699, 0.375, 0.9699, 0.5, 1.0, 0.5, 1.0, 0.5, 0.25, 0.5, 0.25, 0.5, 0.25, 0.375, 0.2801])
me_cube_021.materials.append(mat_material_001)
me_cube_021.use_remesh_fix_poles = True
me_cube_021.use_remesh_preserve_attributes = False
me_cube_021.update()
me_cube_022 = bpy.data.meshes.new('Cube.022')
me_cube_022.from_pydata([(-1.447, -1.0, -0.6752), (-1.0, -1.0, 1.0), (-1.447, 1.0, -0.6752), (-1.0, 1.0, 1.0), (0.5535, -1.0, -0.6752), (1.0, -1.0, 1.0), (0.5535, 1.0, -0.6752), (1.0, 1.0, 1.0)], [], [(0, 1, 3, 2), (2, 3, 7, 6), (6, 7, 5, 4), (4, 5, 1, 0), (2, 6, 4, 0), (7, 3, 1, 5)])
_uv = me_cube_022.uv_layers.new(name='UVMap')
_uv.uv.foreach_set('vector', [0.375, 0.0, 0.625, 0.0, 0.625, 0.25, 0.375, 0.25, 0.375, 0.25, 0.625, 0.25, 0.625, 0.5, 0.375, 0.5, 0.375, 0.5, 0.625, 0.5, 0.625, 0.75, 0.375, 0.75, 0.375, 0.75, 0.625, 0.75, 0.625, 1.0, 0.375, 1.0, 0.125, 0.5, 0.375, 0.5, 0.375, 0.75, 0.125, 0.75, 0.625, 0.5, 0.875, 0.5, 0.875, 0.75, 0.625, 0.75])
me_cube_022.materials.append(mat_material_001)
me_cube_022.use_remesh_fix_poles = True
me_cube_022.use_remesh_preserve_attributes = False
me_cube_022.update()
me_cube_023 = bpy.data.meshes.new('Cube.023')
me_cube_023.from_pydata([(-1.0, -1.0, -1.0), (-1.0, -1.0, 1.0), (-1.0, 1.0, -1.0), (-1.0, 1.0, 1.0), (1.586, -0.9731, 5.95), (1.586, -0.9731, 7.95), (1.586, 1.027, 5.95), (1.586, 1.027, 7.95), (0.6361, 1.0, -1.0), (0.6361, 1.0, 1.0), (0.6361, -1.0, -1.0), (0.6361, -1.0, 1.0)], [], [(0, 1, 3, 2), (8, 9, 7, 6), (6, 7, 5, 4), (10, 11, 1, 0), (8, 6, 4, 10), (9, 3, 1, 11), (7, 9, 11, 5), (2, 8, 10, 0), (4, 5, 11, 10), (2, 3, 9, 8)])
_uv = me_cube_023.uv_layers.new(name='UVMap')
_uv.uv.foreach_set('vector', [0.375, 0.0, 0.625, 0.0, 0.625, 0.25, 0.375, 0.25, 0.375, 0.4545, 0.625, 0.4545, 0.625, 0.5, 0.375, 0.5, 0.375, 0.5, 0.625, 0.5, 0.625, 0.75, 0.375, 0.75, 0.375, 0.7955, 0.625, 0.7955, 0.625, 1.0, 0.375, 1.0, 0.3295, 0.5, 0.375, 0.5, 0.375, 0.75, 0.3295, 0.75, 0.6705, 0.5, 0.875, 0.5, 0.875, 0.75, 0.6705, 0.75, 0.625, 0.5, 0.6705, 0.5, 0.6705, 0.75, 0.625, 0.75, 0.125, 0.5, 0.3295, 0.5, 0.3295, 0.75, 0.125, 0.75, 0.375, 0.75, 0.625, 0.75, 0.625, 0.7955, 0.375, 0.7955, 0.375, 0.25, 0.625, 0.25, 0.625, 0.4545, 0.375, 0.4545])
me_cube_023.materials.append(mat_material_001)
me_cube_023.use_remesh_fix_poles = True
me_cube_023.use_remesh_preserve_attributes = False
me_cube_023.update()
me_cube_024 = bpy.data.meshes.new('Cube.024')
me_cube_024.from_pydata([(-1.0, -1.0, -1.0), (-1.0, -1.0, 1.0), (-1.0, 1.0, -1.0), (-1.0, 1.0, 1.0), (1.0, -1.0, -1.0), (1.0, -1.0, 1.0), (1.0, 1.0, -1.0), (1.0, 1.0, 1.0), (1.438, -1.0, 0.139), (1.438, 1.0, 0.139), (3.438, 1.0, 0.139), (3.438, -1.0, 0.139)], [], [(8, 1, 3, 9), (9, 3, 7, 10), (10, 7, 5, 11), (11, 5, 1, 8), (2, 6, 4, 0), (7, 3, 1, 5), (4, 11, 8, 0), (6, 10, 11, 4), (2, 9, 10, 6), (0, 8, 9, 2)])
_uv = me_cube_024.uv_layers.new(name='UVMap')
_uv.uv.foreach_set('vector', [0.5, 0.0, 0.625, 0.0, 0.625, 0.25, 0.5, 0.25, 0.5, 0.25, 0.625, 0.25, 0.625, 0.5, 0.5, 0.5, 0.5, 0.5, 0.625, 0.5, 0.625, 0.75, 0.5, 0.75, 0.5, 0.75, 0.625, 0.75, 0.625, 1.0, 0.5, 1.0, 0.125, 0.5, 0.375, 0.5, 0.375, 0.75, 0.125, 0.75, 0.625, 0.5, 0.875, 0.5, 0.875, 0.75, 0.625, 0.75, 0.375, 0.75, 0.5, 0.75, 0.5, 1.0, 0.375, 1.0, 0.375, 0.5, 0.5, 0.5, 0.5, 0.75, 0.375, 0.75, 0.375, 0.25, 0.5, 0.25, 0.5, 0.5, 0.375, 0.5, 0.375, 0.0, 0.5, 0.0, 0.5, 0.25, 0.375, 0.25])
me_cube_024.materials.append(mat_material_001)
me_cube_024.use_remesh_fix_poles = True
me_cube_024.use_remesh_preserve_attributes = False
me_cube_024.update()

# ---- objects
ob_front = bpy.data.objects.new('front', None)
ob_side = bpy.data.objects.new('side', None)
ob_head = bpy.data.objects.new('head', me_cube_001)
ob_neck = bpy.data.objects.new('neck', me_cube_002)
ob_torso_waist = bpy.data.objects.new('torso/waist', me_cube_003)
ob_r_thigh = bpy.data.objects.new('r_thigh', me_cube_005)
ob_r_shoulder = bpy.data.objects.new('r_shoulder', me_icosphere)
ob_l_shoulder = bpy.data.objects.new('l_shoulder', me_icosphere_001)
ob_r_knee = bpy.data.objects.new('r_knee', me_icosphere_002)
ob_l_thigh = bpy.data.objects.new('l_thigh', me_cube_007)
ob_l_knee = bpy.data.objects.new('l_knee', me_icosphere_003)
ob_l_calf = bpy.data.objects.new('l_calf', me_cube_008)
ob_r_calf = bpy.data.objects.new('r_calf', me_cube_006)
ob_l_foot = bpy.data.objects.new('l_foot', me_cube_011)
ob_r_foot = bpy.data.objects.new('r_foot', me_cube_009)
ob_l_elbow = bpy.data.objects.new('l_elbow', me_icosphere_005)
ob_l_hand = bpy.data.objects.new('l_hand', me_cube_017)
ob_l_larm = bpy.data.objects.new('l_Larm', me_cube_015)
ob_l_thumb = bpy.data.objects.new('l_thumb', me_cube_018)
ob_r_elbow = bpy.data.objects.new('r_elbow', me_icosphere_004)
ob_r_hand = bpy.data.objects.new('r_hand', me_cube_019)
ob_r_larm = bpy.data.objects.new('r_Larm', me_cube_016)
ob_r_uarm = bpy.data.objects.new('r_Uarm', me_cube_012)
ob_r_uarm_001 = bpy.data.objects.new('r_Uarm.001', me_cube_013)
ob_cube = bpy.data.objects.new('Cube', me_cube_025)
ob_upper = bpy.data.objects.new('upper', me_cube_021)
ob_grip = bpy.data.objects.new('grip', me_cube_022)
ob_guard = bpy.data.objects.new('guard', me_cube_023)
ob_trigger = bpy.data.objects.new('trigger', me_cube_024)

# ---- transforms, parenting, visibility, modifiers, constraints
ob_front.location = (7.264, 7.848, 5.304)
ob_front.rotation_euler = (1.571, -0.0, 0.0)
ob_front.scale = (4.067, 4.067, 4.067)
ob_front.empty_display_type = 'IMAGE'
ob_front.empty_display_size = 5.0
ob_side.location = (-5.25, 2.062, 5.304)
ob_side.rotation_euler = (1.571, -0.0, 1.571)
ob_side.scale = (4.067, 4.067, 4.067)
ob_side.empty_display_type = 'IMAGE'
ob_side.empty_display_size = 5.0
ob_head.location = (-0.1191, -0.06348, 9.763)
ob_head.scale = (0.4643, 0.7056, 0.7106)
ob_neck.location = (-0.1113, -0.1919, 9.029)
ob_neck.rotation_euler = (-3.427, -8.497e-17, 7.823e-18)
ob_neck.scale = (0.2825, 0.234, 0.323)
ob_torso_waist.location = (-0.1221, -0.01229, 7.748)
ob_r_thigh.location = (0.3083, 0.009925, 4.454)
ob_r_thigh.rotation_euler = (0.0, -0.0, 3.142)
ob_r_thigh.scale = (-0.4894, -0.4894, -0.8916)
ob_r_shoulder.location = (0.8182, -0.2175, 8.39)
ob_r_shoulder.scale = (0.3348, 0.3348, 0.3348)
ob_l_shoulder.location = (-1.059, -0.2204, 8.392)
ob_l_shoulder.scale = (0.3348, 0.3348, 0.3348)
ob_r_knee.location = (0.4821, 0.02738, 3.41)
ob_r_knee.scale = (0.3161, 0.3161, 0.3161)
ob_l_thigh.location = (-0.6163, 0.009925, 4.454)
ob_l_thigh.rotation_euler = (0.0, -0.0, 6.283)
ob_l_thigh.scale = (-0.4894, -0.4894, -0.8916)
ob_l_knee.location = (-0.7788, 0.02738, 3.41)
ob_l_knee.scale = (0.3161, 0.3161, 0.3161)
ob_l_calf.location = (-0.7906, -0.048, 2.02)
ob_l_calf.scale = (0.2919, 0.3049, 1.238)
ob_r_calf.location = (0.4879, -0.048, 2.02)
ob_r_calf.scale = (0.2919, 0.3049, 1.238)
ob_l_foot.location = (-7.474, 0.1263, 0.7202)
ob_l_foot.rotation_euler = (0.1052, 2.331e-17, 1.227e-18)
ob_l_foot.scale = (-0.5205, -0.4822, 0.2263)
ob_r_foot.location = (-6.179, 0.1263, 0.7202)
ob_r_foot.rotation_euler = (0.1052, 2.331e-17, 1.227e-18)
ob_r_foot.scale = (-0.5205, -0.4822, 0.2263)
ob_l_elbow.location = (-1.719, -0.3935, 6.658)
ob_l_elbow.scale = (0.1848, 0.1848, 0.1848)
ob_l_hand.location = (-1.731, 0.1306, 4.911)
ob_l_hand.rotation_euler = (-1.32, 0.0, 0.0)
ob_l_hand.scale = (0.112, 0.2755, 0.16)
ob_l_larm.location = (-1.728, -0.1526, 5.848)
ob_l_larm.rotation_euler = (0.2956, -6.468e-17, -9.631e-18)
ob_l_larm.scale = (0.1569, 0.1991, 0.7103)
ob_l_thumb.location = (-1.757, 0.3116, 5.007)
ob_l_thumb.rotation_euler = (-0.8899, 1.725e-16, -8.227e-17)
ob_l_thumb.scale = (0.06624, 0.1684, 0.04401)
ob_r_elbow.location = (1.476, -0.3935, 6.658)
ob_r_elbow.scale = (0.1928, 0.1928, 0.1928)
ob_r_hand.location = (1.441, 1.236, 6.501)
ob_r_hand.rotation_euler = (-3.138, 3.159e-07, 3.142)
ob_r_hand.scale = (0.112, 0.2755, 0.16)
ob_r_larm.location = (1.484, 0.2589, 6.502)
ob_r_larm.rotation_euler = (1.571, -2.317e-16, 2.867e-16)
ob_r_larm.scale = (0.1569, 0.1991, 0.7103)
ob_r_uarm.location = (1.233, -0.3056, 7.526)
ob_r_uarm.rotation_euler = (-0.1114, -0.2911, 0.0321)
ob_r_uarm.scale = (0.2064, 0.2794, 0.8532)
ob_r_uarm_001.location = (-1.462, -0.3056, 7.526)
ob_r_uarm_001.rotation_euler = (-0.1114, -3.433, 3.109)
ob_r_uarm_001.scale = (0.2064, 0.2794, 0.8532)
ob_cube.location = (-0.1169, -0.01279, 6.825)
ob_cube.scale = (0.5839, 0.3897, 0.4997)
ob_upper.location = (1.482, 1.658, 6.979)
ob_upper.rotation_euler = (0.0, -0.0, 1.571)
ob_upper.scale = (0.6269, 0.07196, -0.09852)
ob_grip.location = (1.482, 1.142, 6.602)
ob_grip.rotation_euler = (6.307e-09, 0.3006, 1.571)
ob_grip.scale = (0.0798, 0.06156, 0.3539)
ob_guard.location = (1.481, 1.359, 6.739)
ob_guard.rotation_euler = (0.0, -0.0, 1.571)
ob_guard.scale = (0.126, 0.03853, 0.024)
ob_trigger.location = (1.481, 1.386, 6.849)
ob_trigger.rotation_euler = (0.0, -0.0, 1.571)
ob_trigger.scale = (-0.007189, -0.008694, -0.05336)

# ---- collection membership
col_background.objects.link(ob_front)
col_background.objects.link(ob_side)
col_body.objects.link(ob_head)
col_body.objects.link(ob_neck)
col_body.objects.link(ob_torso_waist)
col_body.objects.link(ob_r_thigh)
col_body.objects.link(ob_r_shoulder)
col_body.objects.link(ob_l_shoulder)
col_body.objects.link(ob_r_knee)
col_body.objects.link(ob_l_thigh)
col_body.objects.link(ob_l_knee)
col_body.objects.link(ob_l_calf)
col_body.objects.link(ob_r_calf)
col_body.objects.link(ob_l_foot)
col_body.objects.link(ob_r_foot)
col_body.objects.link(ob_l_elbow)
col_body.objects.link(ob_l_hand)
col_body.objects.link(ob_l_larm)
col_body.objects.link(ob_l_thumb)
col_body.objects.link(ob_r_elbow)
col_body.objects.link(ob_r_hand)
col_body.objects.link(ob_r_larm)
col_body.objects.link(ob_r_uarm)
col_body.objects.link(ob_r_uarm_001)
col_body.objects.link(ob_cube)
col_gun.objects.link(ob_upper)
col_gun.objects.link(ob_grip)
col_gun.objects.link(ob_guard)
col_gun.objects.link(ob_trigger)

# ---- scene / render settings (as saved in the file)
scene.frame_start = 1; scene.frame_end = 250; scene.frame_set(1)
scene.render.engine = 'BLENDER_EEVEE_NEXT'
scene.cycles.sampling_pattern = 'TABULATED_SOBOL'
scene.cycles.use_light_tree = False
scene.view_settings.view_transform = 'Filmic'
bpy.context.view_layer.update()

# ---- added for rendering (the .blend has no active camera and no usable light): camera, sun
cam_auto = bpy.data.cameras.new('AutoCamera')
cam_auto.lens = 50.0
cam_auto.sensor_width = 36.0
cam_auto.clip_end = 1000.0
ob_auto_camera = bpy.data.objects.new('AutoCamera', cam_auto)
scene.collection.objects.link(ob_auto_camera)
ob_auto_camera.location = (10.2461, -11.8236, 13.5749)
ob_auto_camera.rotation_euler = (1.09748, -7.21219e-08, 0.694738)
scene.camera = ob_auto_camera
light_auto_sun = bpy.data.lights.new('AutoSun', 'SUN')
light_auto_sun.energy = 3.0
light_auto_sun.angle = 0.0523599
ob_auto_sun = bpy.data.objects.new('AutoSun', light_auto_sun)
scene.collection.objects.link(ob_auto_sun)
ob_auto_sun.rotation_euler = (0.872665, 0.174533, 0.523599)
bpy.context.view_layer.update()
